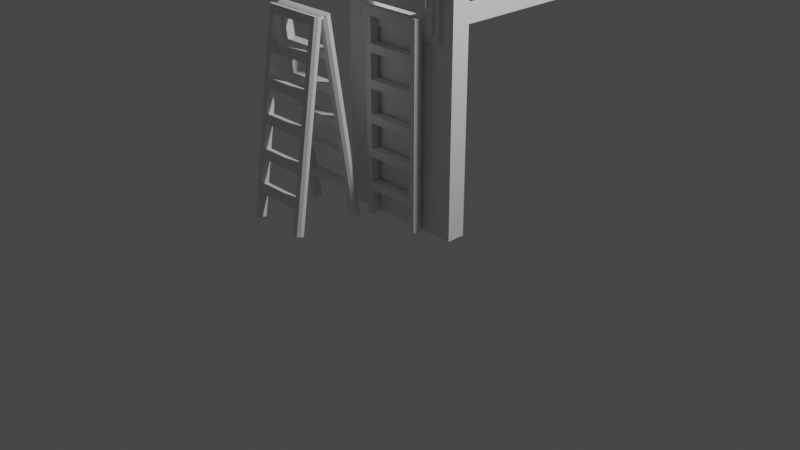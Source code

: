 # Source: entrance_duct.blend  (saved by Blender 3.3.6; exported with 4.5.12 LTS)
import bpy
from mathutils import Matrix  # noqa: F401  (used for matrix-valued properties, if any)

bpy.ops.wm.read_factory_settings(use_empty=True)
scene = bpy.context.scene
scene.name = 'Scene'

# ---- collections
col_collection = bpy.data.collections.new('Collection'); scene.collection.children.link(col_collection)
col_vent_door = bpy.data.collections.new('Vent_Door'); scene.collection.children.link(col_vent_door)

# ---- materials (node trees are filled in below, after node groups)
mat_material = bpy.data.materials.new('Material')
mat_material.alpha_threshold = 0.0
mat_material.use_transparent_shadow = False
mat_material.roughness = 0.5
mat_material.line_color = (0.0, 0.0, 0.0, 1.0)

# ---- material node trees
mat_material.use_nodes = True; mat_material.node_tree.nodes.clear()
_N = mat_material.node_tree.nodes; _L = mat_material.node_tree.links
n0 = _N.new('ShaderNodeOutputMaterial'); n0.name = 'Material Output'; n0.location = (300, 300)
n1 = _N.new('ShaderNodeBsdfPrincipled'); n1.name = 'Principled BSDF'; n1.location = (10, 300)
n1.distribution = 'GGX'
n1.subsurface_method = 'RANDOM_WALK_SKIN'
n1.inputs[3].default_value = 1.45
n1.inputs[27].default_value = (0.0, 0.0, 0.0, 1.0)
n1.inputs[28].default_value = 1.0
_L.new(n1.outputs[0], n0.inputs[0])
n0.is_active_output = True

# ---- world
world_world = bpy.data.worlds.new('World'); scene.world = world_world
world_world.use_nodes = True; world_world.node_tree.nodes.clear()
_N = world_world.node_tree.nodes; _L = world_world.node_tree.links
n0 = _N.new('ShaderNodeOutputWorld'); n0.name = 'World Output'; n0.location = (300, 300)
n1 = _N.new('ShaderNodeBackground'); n1.name = 'Background'; n1.location = (10, 300)
n1.inputs[0].default_value = (0.05088, 0.05088, 0.05088, 1.0)
_L.new(n1.outputs[0], n0.inputs[0])
n0.is_active_output = True
world_world.color = (0.05088, 0.05088, 0.05088)
world_world.use_sun_shadow = False
world_world.sun_shadow_jitter_overblur = 0.0

# ---- cameras
cam_camera = bpy.data.cameras.new('Camera')
cam_camera.clip_end = 100.0
cam_camera.ortho_scale = 7.314

# ---- lights
light_light = bpy.data.lights.new('Light', 'POINT')
light_light.transmission_factor = 0.0
light_light.energy = 1000.0
light_light.shadow_soft_size = 0.1
light_light.shadow_maximum_resolution = 0.006
light_light.use_absolute_resolution = True

# ---- meshes
me_wall_vent_whole = bpy.data.meshes.new('wall_vent_whole')
me_wall_vent_whole.from_pydata([(1.4, 0.2, 2.0), (1.4, 0.2, 2.235e-08), (1.4, 0.0, 2.0), (1.4, 0.0, 2.235e-08), (-5.96e-08, 0.2, 2.0), (-5.96e-08, 0.2, 2.235e-08), (-5.96e-08, 0.0, 2.0), (-5.96e-08, 0.0, 2.235e-08), (1.2, 0.2, 2.235e-08), (1.2, 0.0, 2.0), (1.2, 0.0, 2.235e-08), (1.2, 0.2, 2.0), (0.2, 0.2, 2.235e-08), (0.2, 0.0, 2.0), (0.2, 0.0, 2.235e-08), (0.2, 0.2, 2.0), (0.2, 0.0, 3.0), (-5.96e-08, 0.0, 3.0), (1.4, 0.2, 3.0), (1.4, 0.0, 3.0), (-5.96e-08, 0.2, 3.0), (1.2, 0.2, 3.0), (1.2, 0.0, 3.0), (0.2, 0.2, 3.0)], [], [(4, 6, 17, 20), (14, 13, 6, 7), (7, 6, 4, 5), (8, 1, 3, 10), (1, 0, 2, 3), (8, 11, 0, 1), (12, 15, 11, 8), (12, 8, 10, 14), (3, 2, 9, 10), (9, 2, 19, 22), (5, 12, 14, 7), (5, 4, 15, 12), (10, 9, 13, 14), (11, 15, 13, 9), (23, 20, 17, 16), (18, 21, 22, 19), (2, 0, 18, 19), (13, 15, 23, 16), (15, 4, 20, 23), (0, 11, 21, 18), (11, 9, 22, 21), (6, 13, 16, 17)])
_uv = me_wall_vent_whole.uv_layers.new(name='UVMap')
_uv.uv.foreach_set('vector', [0.625, 0.25, 0.625, 0.0, 0.625, 0.0, 0.625, 0.25, 0.375, 0.9375, 0.625, 0.9375, 0.625, 1.0, 0.375, 1.0, 0.375, 0.0, 0.625, 0.0, 0.625, 0.25, 0.375, 0.25, 0.25, 0.5, 0.375, 0.5, 0.375, 0.75, 0.25, 0.75, 0.375, 0.5, 0.625, 0.5, 0.625, 0.75, 0.375, 0.75, 0.375, 0.375, 0.625, 0.375, 0.625, 0.5, 0.375, 0.5, 0.375, 0.3125, 0.625, 0.3125, 0.625, 0.375, 0.375, 0.375, 0.1875, 0.5, 0.25, 0.5, 0.25, 0.75, 0.1875, 0.75, 0.375, 0.75, 0.625, 0.75, 0.625, 0.875, 0.375, 0.875, 0.625, 0.875, 0.625, 0.75, 0.625, 0.75, 0.625, 0.875, 0.125, 0.5, 0.1875, 0.5, 0.1875, 0.75, 0.125, 0.75, 0.375, 0.25, 0.625, 0.25, 0.625, 0.3125, 0.375, 0.3125, 0.375, 0.875, 0.625, 0.875, 0.625, 0.9375, 0.375, 0.9375, 0.75, 0.5, 0.8125, 0.5, 0.8125, 0.75, 0.75, 0.75, 0.8125, 0.5, 0.875, 0.5, 0.875, 0.75, 0.8125, 0.75, 0.625, 0.5, 0.75, 0.5, 0.75, 0.75, 0.625, 0.75, 0.625, 0.75, 0.625, 0.5, 0.625, 0.5, 0.625, 0.75, 0.8125, 0.75, 0.8125, 0.5, 0.8125, 0.5, 0.8125, 0.75, 0.625, 0.3125, 0.625, 0.25, 0.625, 0.25, 0.625, 0.3125, 0.625, 0.5, 0.625, 0.375, 0.625, 0.375, 0.625, 0.5, 0.75, 0.5, 0.75, 0.75, 0.75, 0.75, 0.75, 0.5, 0.625, 1.0, 0.625, 0.9375, 0.625, 0.9375, 0.625, 1.0])
me_wall_vent_whole.materials.append(mat_material)
me_wall_vent_whole.use_mirror_vertex_groups = False
me_wall_vent_whole.update()
me_cube_001 = bpy.data.meshes.new('Cube.001')
me_cube_001.from_pydata([(-0.3, -0.8228, 0.0009435), (-0.3, -0.764, 0.3966), (-0.3, -0.9217, 0.01565), (-0.3, -0.8629, 0.4113), (0.3, -0.764, 0.3966), (0.3, -0.9217, 0.01565), (0.3, -0.8228, 0.0009435), (0.3, -0.8629, 0.4113), (-0.3, -0.8776, 0.3124), (-0.3, -0.7787, 0.2977), (0.3, -0.8776, 0.3124), (0.3, -0.7787, 0.2977), (-0.3698, -0.9217, 0.01565), (-0.4, -0.8918, 0.0112), (-0.3698, -0.8629, 0.4113), (-0.4, -0.8527, 0.005391), (-0.3698, -0.8228, 0.0009435), (-0.4, -0.7939, 0.401), (0.4, -0.8918, 0.0112), (0.3698, -0.9217, 0.01565), (0.4, -0.833, 0.4069), (0.3698, -0.8228, 0.0009435), (0.4, -0.8527, 0.005391), (-0.4, -0.8477, 0.3079), (-0.3698, -0.8776, 0.3124), (-0.4, -0.8086, 0.3021), (-0.3698, -0.7787, 0.2977), (0.3698, -0.7787, 0.2977), (0.4, -0.8086, 0.3021), (0.4, -0.8477, 0.3079), (0.3698, -0.8776, 0.3124), (-0.3, -0.8041, 0.807), (0.3, -0.7052, 0.7922), (0.3, -0.8041, 0.807), (-0.3, -0.8188, 0.708), (-0.3, -0.7199, 0.6933), (0.3, -0.8188, 0.708), (0.3, -0.7199, 0.6933), (-0.4, -0.833, 0.4069), (-0.3698, -0.8041, 0.807), (-0.3698, -0.764, 0.3966), (-0.3698, -0.7052, 0.7922), (0.3698, -0.8629, 0.4113), (0.3698, -0.8041, 0.807), (0.4, -0.7742, 0.8025), (0.3698, -0.764, 0.3966), (0.4, -0.7939, 0.401), (0.4, -0.7351, 0.7967), (0.3698, -0.7052, 0.7922), (-0.4, -0.7889, 0.7036), (-0.3698, -0.8188, 0.708), (-0.4, -0.7498, 0.6978), (-0.3698, -0.7199, 0.6933), (0.3698, -0.7199, 0.6933), (0.4, -0.7498, 0.6978), (0.4, -0.7889, 0.7036), (0.3698, -0.8188, 0.708), (-0.3, -0.7052, 0.7922), (-0.3, -0.7453, 1.203), (0.3, -0.6463, 1.188), (-0.3, -0.76, 1.104), (-0.3, -0.6611, 1.089), (0.3, -0.76, 1.104), (0.3, -0.6611, 1.089), (-0.4, -0.7742, 0.8025), (-0.4, -0.7153, 1.198), (-0.3698, -0.7453, 1.203), (-0.4, -0.7351, 0.7967), (-0.3698, -0.6463, 1.188), (0.4, -0.6763, 1.192), (0.3698, -0.6463, 1.188), (-0.4, -0.7301, 1.099), (-0.3698, -0.76, 1.104), (-0.4, -0.691, 1.093), (-0.3698, -0.6611, 1.089), (0.3698, -0.6611, 1.089), (0.4, -0.691, 1.093), (0.4, -0.7301, 1.099), (0.3698, -0.76, 1.104), (-0.3, -0.6463, 1.188), (0.3, -0.5875, 1.584), (0.3, -0.7453, 1.203), (-0.3, -0.7011, 1.499), (-0.3, -0.6022, 1.485), (0.3, -0.7011, 1.499), (0.3, -0.6022, 1.485), (-0.4, -0.6565, 1.594), (-0.3698, -0.6864, 1.598), (-0.4, -0.6763, 1.192), (-0.3698, -0.5875, 1.584), (0.4, -0.7153, 1.198), (0.3698, -0.7453, 1.203), (0.4, -0.6565, 1.594), (0.4, -0.6174, 1.588), (-0.4, -0.6712, 1.495), (-0.3698, -0.7011, 1.499), (-0.4, -0.6321, 1.489), (-0.3698, -0.6022, 1.485), (0.3698, -0.6022, 1.485), (0.4, -0.6321, 1.489), (0.4, -0.6712, 1.495), (0.3698, -0.7011, 1.499), (-0.3, -0.5875, 1.584), (-0.3, -0.6864, 1.598), (-0.3, -0.6276, 1.994), (0.3, -0.6864, 1.598), (0.3, -0.6276, 1.994), (-0.3, -0.6423, 1.895), (-0.3, -0.5434, 1.88), (0.3, -0.6423, 1.895), (0.3, -0.5434, 1.88), (-0.4, -0.6174, 1.588), (-0.3698, -0.5287, 1.979), (0.3698, -0.6864, 1.598), (0.3698, -0.6276, 1.994), (0.3698, -0.5875, 1.584), (0.3698, -0.5287, 1.979), (-0.4, -0.6124, 1.891), (-0.3698, -0.6423, 1.895), (-0.4, -0.5733, 1.885), (-0.3698, -0.5434, 1.88), (0.3698, -0.5434, 1.88), (0.4, -0.5733, 1.885), (0.4, -0.6124, 1.891), (0.3698, -0.6423, 1.895), (-0.3, -0.5287, 1.979), (-0.3698, -0.4743, 2.345), (-0.3, -0.5688, 2.39), (0.3698, -0.4743, 2.345), (0.3, -0.5287, 1.979), (0.3, -0.5688, 2.39), (-0.3, -0.5835, 2.291), (-0.3, -0.4846, 2.276), (0.3, -0.5835, 2.291), (0.3, -0.4846, 2.276), (-0.3698, -0.6276, 1.994), (-0.4, -0.5977, 1.989), (-0.4, -0.5389, 2.385), (-0.3698, -0.5688, 2.39), (-0.4, -0.5586, 1.984), (-0.4, -0.4998, 2.379), (0.4, -0.5977, 1.989), (0.3698, -0.5688, 2.39), (0.4, -0.5389, 2.385), (0.4, -0.5586, 1.984), (0.4, -0.4998, 2.379), (-0.4, -0.5536, 2.286), (-0.3698, -0.5835, 2.291), (-0.4, -0.5145, 2.28), (-0.3698, -0.4846, 2.276), (0.3698, -0.4846, 2.276), (0.4, -0.5145, 2.28), (0.4, -0.5536, 2.286), (0.3698, -0.5835, 2.291), (-0.3698, -0.4544, 2.348), (0.3697, -0.4544, 2.348), (-0.3698, -0.4743, 2.345), (0.3697, -0.4743, 2.345), (-0.3698, -0.4863, 2.361), (0.3697, -0.4863, 2.361), (-0.3698, -0.4784, 2.38), (0.3697, -0.4784, 2.38), (-0.3698, -0.4585, 2.382), (0.3697, -0.4585, 2.382), (-0.3698, -0.4465, 2.366), (0.3697, -0.4465, 2.366), (-0.3, -0.1051, 0.001682), (-0.3, -0.1648, 0.3972), (-0.3, -0.006236, 0.01659), (-0.3, -0.06587, 0.4121), (0.3, -0.1648, 0.3972), (0.3, -0.006236, 0.01659), (0.3, -0.1051, 0.001682), (0.3, -0.06587, 0.4121), (-0.3, -0.05096, 0.3132), (-0.3, -0.1498, 0.2983), (0.3, -0.05096, 0.3132), (0.3, -0.1498, 0.2983), (-0.3698, -0.006236, 0.01659), (-0.4, -0.03614, 0.01208), (-0.3698, -0.06587, 0.4121), (-0.4, -0.07521, 0.006192), (-0.3698, -0.1051, 0.001682), (-0.4, -0.1348, 0.4017), (0.4, -0.03614, 0.01208), (0.3698, -0.006236, 0.01659), (0.4, -0.09578, 0.4076), (0.3698, -0.1051, 0.001682), (0.4, -0.07521, 0.006192), (-0.4, -0.08087, 0.3087), (-0.3698, -0.05096, 0.3132), (-0.4, -0.1199, 0.3028), (-0.3698, -0.1498, 0.2983), (0.3698, -0.1498, 0.2983), (0.4, -0.1199, 0.3028), (0.4, -0.08087, 0.3087), (0.3698, -0.05096, 0.3132), (-0.3, -0.1255, 0.8076), (0.3, -0.2244, 0.7927), (0.3, -0.1255, 0.8076), (-0.3, -0.1106, 0.7088), (-0.3, -0.2095, 0.6939), (0.3, -0.1106, 0.7088), (0.3, -0.2095, 0.6939), (-0.4, -0.09578, 0.4076), (-0.3698, -0.1255, 0.8076), (-0.3698, -0.1648, 0.3972), (-0.3698, -0.2244, 0.7927), (0.3698, -0.06587, 0.4121), (0.3698, -0.1255, 0.8076), (0.4, -0.1554, 0.8031), (0.3698, -0.1648, 0.3972), (0.4, -0.1348, 0.4017), (0.4, -0.1945, 0.7972), (0.3698, -0.2244, 0.7927), (-0.4, -0.1405, 0.7043), (-0.3698, -0.1106, 0.7088), (-0.4, -0.1796, 0.6984), (-0.3698, -0.2095, 0.6939), (0.3698, -0.2095, 0.6939), (0.4, -0.1796, 0.6984), (0.4, -0.1405, 0.7043), (0.3698, -0.1106, 0.7088), (-0.3, -0.2244, 0.7927), (-0.3, -0.1852, 1.203), (0.3, -0.284, 1.188), (-0.3, -0.1702, 1.104), (-0.3, -0.2691, 1.089), (0.3, -0.1702, 1.104), (0.3, -0.2691, 1.089), (-0.4, -0.1554, 0.8031), (-0.4, -0.2151, 1.199), (-0.3698, -0.1852, 1.203), (-0.4, -0.1945, 0.7972), (-0.3698, -0.284, 1.188), (0.4, -0.2541, 1.193), (0.3698, -0.284, 1.188), (-0.4, -0.2002, 1.1), (-0.3698, -0.1702, 1.104), (-0.4, -0.2392, 1.094), (-0.3698, -0.2691, 1.089), (0.3698, -0.2691, 1.089), (0.4, -0.2392, 1.094), (0.4, -0.2002, 1.1), (0.3698, -0.1702, 1.104), (-0.3, -0.284, 1.188), (0.3, -0.3437, 1.584), (0.3, -0.1852, 1.203), (-0.3, -0.2299, 1.5), (-0.3, -0.3288, 1.485), (0.3, -0.2299, 1.5), (0.3, -0.3288, 1.485), (-0.4, -0.2747, 1.594), (-0.3698, -0.2448, 1.599), (-0.4, -0.2541, 1.193), (-0.3698, -0.3437, 1.584), (0.4, -0.2151, 1.199), (0.3698, -0.1852, 1.203), (0.4, -0.2747, 1.594), (0.4, -0.3138, 1.588), (-0.4, -0.2598, 1.495), (-0.3698, -0.2299, 1.5), (-0.4, -0.2989, 1.489), (-0.3698, -0.3288, 1.485), (0.3698, -0.3288, 1.485), (0.4, -0.2989, 1.489), (0.4, -0.2598, 1.495), (0.3698, -0.2299, 1.5), (-0.3, -0.3437, 1.584), (-0.3, -0.2448, 1.599), (-0.3, -0.3044, 1.994), (0.3, -0.2448, 1.599), (0.3, -0.3044, 1.994), (-0.3, -0.2895, 1.895), (-0.3, -0.3884, 1.88), (0.3, -0.2895, 1.895), (0.3, -0.3884, 1.88), (-0.4, -0.3138, 1.588), (-0.3698, -0.4033, 1.979), (0.3698, -0.2448, 1.599), (0.3698, -0.3044, 1.994), (0.3698, -0.3437, 1.584), (0.3698, -0.4033, 1.979), (-0.4, -0.3194, 1.891), (-0.3698, -0.2895, 1.895), (-0.4, -0.3585, 1.885), (-0.3698, -0.3884, 1.88), (0.3698, -0.3884, 1.88), (0.4, -0.3585, 1.885), (0.4, -0.3194, 1.891), (0.3698, -0.2895, 1.895), (-0.3, -0.4033, 1.979), (-0.3698, -0.4585, 2.345), (-0.3, -0.3641, 2.39), (0.3698, -0.4585, 2.345), (0.3, -0.4033, 1.979), (0.3, -0.3641, 2.39), (-0.3, -0.3492, 2.291), (-0.3, -0.448, 2.276), (0.3, -0.3492, 2.291), (0.3, -0.448, 2.276), (-0.3698, -0.3044, 1.994), (-0.4, -0.3343, 1.99), (-0.4, -0.394, 2.385), (-0.3698, -0.3641, 2.39), (-0.4, -0.3734, 1.984), (-0.4, -0.433, 2.379), (0.4, -0.3343, 1.99), (0.3698, -0.3641, 2.39), (0.4, -0.394, 2.385), (0.4, -0.3734, 1.984), (0.4, -0.433, 2.379), (-0.4, -0.3791, 2.286), (-0.3698, -0.3492, 2.291), (-0.4, -0.4181, 2.28), (-0.3698, -0.448, 2.276), (0.3698, -0.448, 2.276), (0.4, -0.4181, 2.28), (0.4, -0.3791, 2.286), (0.3698, -0.3492, 2.291)], [], [(1, 40, 17, 38, 14, 3), (6, 11, 27, 21), (23, 38, 17, 25), (46, 45, 4, 7, 42, 20), (16, 26, 9, 0), (4, 1, 3, 7), (2, 8, 24, 12), (10, 7, 3, 8), (22, 28, 29, 18), (28, 46, 20, 29), (30, 42, 7, 10), (11, 10, 8, 9), (9, 1, 4, 11), (10, 11, 6, 5), (26, 40, 1, 9), (0, 9, 8, 2), (8, 3, 14, 24), (19, 30, 10, 5), (11, 4, 45, 27), (24, 14, 38, 23), (26, 16, 15, 25), (28, 22, 21, 27), (30, 19, 18, 29), (12, 24, 23, 13), (40, 26, 25, 17), (46, 28, 27, 45), (42, 30, 29, 20), (13, 23, 25, 15), (57, 41, 67, 64, 39, 31), (4, 37, 53, 45), (49, 64, 67, 51), (47, 48, 32, 33, 43, 44), (40, 52, 35, 1), (32, 57, 31, 33), (3, 34, 50, 14), (36, 33, 31, 34), (46, 54, 55, 20), (54, 47, 44, 55), (56, 43, 33, 36), (37, 36, 34, 35), (35, 57, 32, 37), (36, 37, 4, 7), (52, 41, 57, 35), (1, 35, 34, 3), (34, 31, 39, 50), (42, 56, 36, 7), (37, 32, 48, 53), (50, 39, 64, 49), (52, 40, 17, 51), (54, 46, 45, 53), (56, 42, 20, 55), (14, 50, 49, 38), (41, 52, 51, 67), (47, 54, 53, 48), (43, 56, 55, 44), (38, 49, 51, 17), (79, 68, 88, 65, 66, 58), (32, 63, 75, 48), (71, 65, 88, 73), (69, 70, 59, 81, 91, 90), (41, 74, 61, 57), (59, 79, 58, 81), (31, 60, 72, 39), (62, 81, 58, 60), (47, 76, 77, 44), (76, 69, 90, 77), (78, 91, 81, 62), (63, 62, 60, 61), (61, 79, 59, 63), (62, 63, 32, 33), (74, 68, 79, 61), (57, 61, 60, 31), (60, 58, 66, 72), (43, 78, 62, 33), (63, 59, 70, 75), (72, 66, 65, 71), (74, 41, 67, 73), (76, 47, 48, 75), (78, 43, 44, 77), (39, 72, 71, 64), (68, 74, 73, 88), (69, 76, 75, 70), (91, 78, 77, 90), (64, 71, 73, 67), (102, 89, 111, 86, 87, 103), (59, 85, 98, 70), (94, 86, 111, 96), (93, 115, 80, 105, 113, 92), (68, 97, 83, 79), (80, 102, 103, 105), (58, 82, 95, 66), (84, 105, 103, 82), (69, 99, 100, 90), (99, 93, 92, 100), (101, 113, 105, 84), (85, 84, 82, 83), (83, 102, 80, 85), (84, 85, 59, 81), (97, 89, 102, 83), (79, 83, 82, 58), (82, 103, 87, 95), (91, 101, 84, 81), (85, 80, 115, 98), (95, 87, 86, 94), (97, 68, 88, 96), (99, 69, 70, 98), (101, 91, 90, 100), (66, 95, 94, 65), (89, 97, 96, 111), (93, 99, 98, 115), (113, 101, 100, 92), (65, 94, 96, 88), (125, 112, 139, 136, 135, 104), (80, 110, 121, 115), (117, 136, 139, 119), (144, 116, 129, 106, 114, 141), (89, 120, 108, 102), (129, 125, 104, 106), (103, 107, 118, 87), (109, 106, 104, 107), (93, 122, 123, 92), (122, 144, 141, 123), (124, 114, 106, 109), (110, 109, 107, 108), (108, 125, 129, 110), (109, 110, 80, 105), (120, 112, 125, 108), (102, 108, 107, 103), (107, 104, 135, 118), (113, 124, 109, 105), (110, 129, 116, 121), (118, 135, 136, 117), (120, 89, 111, 119), (122, 93, 115, 121), (124, 113, 92, 123), (87, 118, 117, 86), (112, 120, 119, 139), (144, 122, 121, 116), (114, 124, 123, 141), (86, 117, 119, 111), (129, 134, 150, 116), (146, 137, 140, 148), (145, 130, 142, 143), (112, 149, 132, 125), (128, 126, 140, 145), (104, 131, 147, 135), (133, 130, 127, 131), (144, 151, 152, 141), (151, 145, 143, 152), (153, 142, 130, 133), (134, 133, 131, 132), (132, 126, 128, 134), (133, 134, 129, 106), (149, 126, 132), (125, 132, 131, 104), (131, 127, 138, 147), (114, 153, 133, 106), (134, 128, 150), (147, 138, 137, 146), (149, 112, 139, 148), (151, 144, 116, 150), (153, 114, 141, 152), (135, 147, 146, 136), (126, 149, 148, 140), (145, 151, 150, 128), (142, 153, 152, 143), (136, 146, 148, 139), (145, 140, 127, 130), (140, 137, 138, 127), (154, 155, 157, 156), (156, 157, 159, 158), (158, 159, 161, 160), (160, 161, 163, 162), (157, 155, 165, 163, 161, 159), (162, 163, 165, 164), (164, 165, 155, 154), (154, 156, 158, 160, 162, 164), (167, 169, 180, 204, 183, 206), (172, 187, 193, 177), (189, 191, 183, 204), (212, 211, 170, 173, 208, 186), (182, 166, 175, 192), (170, 173, 169, 167), (168, 178, 190, 174), (176, 174, 169, 173), (188, 184, 195, 194), (194, 195, 186, 212), (196, 176, 173, 208), (177, 175, 174, 176), (175, 177, 170, 167), (176, 171, 172, 177), (192, 175, 167, 206), (166, 168, 174, 175), (174, 190, 180, 169), (185, 171, 176, 196), (177, 193, 211, 170), (190, 189, 204, 180), (192, 191, 181, 182), (194, 193, 187, 188), (196, 195, 184, 185), (178, 179, 189, 190), (206, 183, 191, 192), (212, 211, 193, 194), (208, 186, 195, 196), (179, 181, 191, 189), (223, 207, 233, 230, 205, 197), (170, 211, 219, 203), (215, 217, 233, 230), (213, 214, 198, 199, 209, 210), (206, 167, 201, 218), (198, 199, 197, 223), (169, 180, 216, 200), (202, 200, 197, 199), (212, 186, 221, 220), (220, 221, 210, 213), (222, 202, 199, 209), (203, 201, 200, 202), (201, 203, 198, 223), (202, 173, 170, 203), (218, 201, 223, 207), (167, 169, 200, 201), (200, 216, 205, 197), (208, 173, 202, 222), (203, 219, 214, 198), (216, 215, 230, 205), (218, 217, 183, 206), (220, 219, 211, 212), (222, 221, 186, 208), (180, 204, 215, 216), (207, 233, 217, 218), (213, 214, 219, 220), (209, 210, 221, 222), (204, 183, 217, 215), (245, 234, 254, 231, 232, 224), (198, 214, 241, 229), (237, 239, 254, 231), (235, 236, 225, 247, 257, 256), (207, 223, 227, 240), (225, 247, 224, 245), (197, 205, 238, 226), (228, 226, 224, 247), (213, 210, 243, 242), (242, 243, 256, 235), (244, 228, 247, 257), (229, 227, 226, 228), (227, 229, 225, 245), (228, 199, 198, 229), (240, 227, 245, 234), (223, 197, 226, 227), (226, 238, 232, 224), (209, 199, 228, 244), (229, 241, 236, 225), (238, 237, 231, 232), (240, 239, 233, 207), (242, 241, 214, 213), (244, 243, 210, 209), (205, 230, 237, 238), (234, 254, 239, 240), (235, 236, 241, 242), (257, 256, 243, 244), (230, 233, 239, 237), (268, 269, 253, 252, 277, 255), (225, 236, 264, 251), (260, 262, 277, 252), (259, 258, 279, 271, 246, 281), (234, 245, 249, 263), (246, 271, 269, 268), (224, 232, 261, 248), (250, 248, 269, 271), (235, 256, 266, 265), (265, 266, 258, 259), (267, 250, 271, 279), (251, 249, 248, 250), (249, 251, 246, 268), (250, 247, 225, 251), (263, 249, 268, 255), (245, 224, 248, 249), (248, 261, 253, 269), (257, 247, 250, 267), (251, 264, 281, 246), (261, 260, 252, 253), (263, 262, 254, 234), (265, 264, 236, 235), (267, 266, 256, 257), (232, 231, 260, 261), (255, 277, 262, 263), (259, 281, 264, 265), (279, 258, 266, 267), (231, 254, 262, 260), (291, 278, 305, 302, 301, 270), (246, 281, 287, 276), (283, 285, 305, 302), (310, 307, 280, 272, 295, 282), (255, 268, 274, 286), (295, 272, 270, 291), (269, 253, 284, 273), (275, 273, 270, 272), (259, 258, 289, 288), (288, 289, 307, 310), (290, 275, 272, 280), (276, 274, 273, 275), (274, 276, 295, 291), (275, 271, 246, 276), (286, 274, 291, 278), (268, 269, 273, 274), (273, 284, 301, 270), (279, 271, 275, 290), (276, 287, 282, 295), (284, 283, 302, 301), (286, 285, 277, 255), (288, 287, 281, 259), (290, 289, 258, 279), (253, 252, 283, 284), (278, 305, 285, 286), (310, 282, 287, 288), (280, 307, 289, 290), (252, 277, 285, 283), (295, 282, 316, 300), (312, 314, 306, 303), (311, 309, 308, 296), (278, 291, 298, 315), (294, 311, 306, 292), (270, 301, 313, 297), (299, 297, 293, 296), (310, 307, 318, 317), (317, 318, 309, 311), (319, 299, 296, 308), (300, 298, 297, 299), (298, 300, 294, 292), (299, 272, 295, 300), (315, 298, 292), (291, 270, 297, 298), (297, 313, 304, 293), (280, 272, 299, 319), (300, 316, 294), (313, 312, 303, 304), (315, 314, 305, 278), (317, 316, 282, 310), (319, 318, 307, 280), (301, 302, 312, 313), (292, 306, 314, 315), (311, 294, 316, 317), (308, 309, 318, 319), (302, 305, 314, 312), (311, 296, 293, 306), (306, 293, 304, 303)])
_uv = me_cube_001.uv_layers.new(name='UVMap')
_uv.uv.foreach_set('vector', [0.75, 0.5, 0.8372, 0.5, 0.875, 0.5756, 0.875, 0.6744, 0.8372, 0.75, 0.75, 0.75, 0.375, 0.4375, 0.5, 0.4375, 0.5, 0.4811, 0.375, 0.4811, 0.5, 0.07562, 0.625, 0.07562, 0.625, 0.1744, 0.5, 0.1744, 0.625, 0.5756, 0.6439, 0.5, 0.6875, 0.5, 0.6875, 0.75, 0.6439, 0.75, 0.625, 0.6744, 0.375, 0.2878, 0.5, 0.2878, 0.5, 0.375, 0.375, 0.375, 0.6875, 0.5, 0.75, 0.5, 0.75, 0.75, 0.6875, 0.75, 0.375, 0.875, 0.5, 0.875, 0.5, 0.9622, 0.375, 0.9622, 0.5, 0.8125, 0.625, 0.8125, 0.625, 0.875, 0.5, 0.875, 0.375, 0.5756, 0.5, 0.5756, 0.5, 0.6744, 0.375, 0.6744, 0.5, 0.5756, 0.625, 0.5756, 0.625, 0.6744, 0.5, 0.6744, 0.5, 0.7689, 0.625, 0.7689, 0.625, 0.8125, 0.5, 0.8125, 0.5, 0.4375, 0.5, 0.8125, 0.5, 0.875, 0.5, 0.375, 0.5, 0.375, 0.625, 0.375, 0.625, 0.4375, 0.5, 0.4375, 0.5, 0.8125, 0.5, 0.4375, 0.3125, 0.5, 0.375, 0.8125, 0.5, 0.2878, 0.625, 0.2878, 0.625, 0.375, 0.5, 0.375, 0.375, 0.375, 0.5, 0.375, 0.5, 0.875, 0.375, 0.875, 0.5, 0.875, 0.625, 0.875, 0.625, 0.9622, 0.5, 0.9622, 0.375, 0.7689, 0.5, 0.7689, 0.5, 0.8125, 0.375, 0.8125, 0.5, 0.4375, 0.625, 0.4375, 0.625, 0.4811, 0.5, 0.4811, 0.5, 0.0, 0.625, 0.0, 0.625, 0.07562, 0.5, 0.07562, 0.5, 0.2878, 0.375, 0.2878, 0.375, 0.1744, 0.5, 0.1744, 0.5, 0.5756, 0.375, 0.5756, 0.375, 0.4811, 0.5, 0.4811, 0.5, 0.7689, 0.375, 0.7689, 0.375, 0.6744, 0.5, 0.6744, 0.375, 0.0, 0.5, 0.0, 0.5, 0.07562, 0.375, 0.07562, 0.625, 0.2878, 0.5, 0.2878, 0.5, 0.1744, 0.625, 0.1744, 0.625, 0.5756, 0.5, 0.5756, 0.5, 0.4811, 0.625, 0.4811, 0.625, 0.7689, 0.5, 0.7689, 0.5, 0.6744, 0.625, 0.6744, 0.375, 0.07562, 0.5, 0.07562, 0.5, 0.1744, 0.375, 0.1744, 0.75, 0.5, 0.8372, 0.5, 0.875, 0.5756, 0.875, 0.6744, 0.8372, 0.75, 0.75, 0.75, 0.375, 0.4375, 0.5, 0.4375, 0.5, 0.4811, 0.375, 0.4811, 0.5, 0.07562, 0.625, 0.07562, 0.625, 0.1744, 0.5, 0.1744, 0.625, 0.5756, 0.6439, 0.5, 0.6875, 0.5, 0.6875, 0.75, 0.6439, 0.75, 0.625, 0.6744, 0.375, 0.2878, 0.5, 0.2878, 0.5, 0.375, 0.375, 0.375, 0.6875, 0.5, 0.75, 0.5, 0.75, 0.75, 0.6875, 0.75, 0.375, 0.875, 0.5, 0.875, 0.5, 0.9622, 0.375, 0.9622, 0.5, 0.8125, 0.625, 0.8125, 0.625, 0.875, 0.5, 0.875, 0.375, 0.5756, 0.5, 0.5756, 0.5, 0.6744, 0.375, 0.6744, 0.5, 0.5756, 0.625, 0.5756, 0.625, 0.6744, 0.5, 0.6744, 0.5, 0.7689, 0.625, 0.7689, 0.625, 0.8125, 0.5, 0.8125, 0.5, 0.4375, 0.5, 0.8125, 0.5, 0.875, 0.5, 0.375, 0.5, 0.375, 0.625, 0.375, 0.625, 0.4375, 0.5, 0.4375, 0.5, 0.8125, 0.5, 0.4375, 0.3125, 0.5, 0.375, 0.8125, 0.5, 0.2878, 0.625, 0.2878, 0.625, 0.375, 0.5, 0.375, 0.375, 0.375, 0.5, 0.375, 0.5, 0.875, 0.375, 0.875, 0.5, 0.875, 0.625, 0.875, 0.625, 0.9622, 0.5, 0.9622, 0.375, 0.7689, 0.5, 0.7689, 0.5, 0.8125, 0.375, 0.8125, 0.5, 0.4375, 0.625, 0.4375, 0.625, 0.4811, 0.5, 0.4811, 0.5, 0.0, 0.625, 0.0, 0.625, 0.07562, 0.5, 0.07562, 0.5, 0.2878, 0.375, 0.2878, 0.375, 0.1744, 0.5, 0.1744, 0.5, 0.5756, 0.375, 0.5756, 0.375, 0.4811, 0.5, 0.4811, 0.5, 0.7689, 0.375, 0.7689, 0.375, 0.6744, 0.5, 0.6744, 0.375, 0.0, 0.5, 0.0, 0.5, 0.07562, 0.375, 0.07562, 0.625, 0.2878, 0.5, 0.2878, 0.5, 0.1744, 0.625, 0.1744, 0.625, 0.5756, 0.5, 0.5756, 0.5, 0.4811, 0.625, 0.4811, 0.625, 0.7689, 0.5, 0.7689, 0.5, 0.6744, 0.625, 0.6744, 0.375, 0.07562, 0.5, 0.07562, 0.5, 0.1744, 0.375, 0.1744, 0.75, 0.5, 0.8372, 0.5, 0.875, 0.5756, 0.875, 0.6744, 0.8372, 0.75, 0.75, 0.75, 0.375, 0.4375, 0.5, 0.4375, 0.5, 0.4811, 0.375, 0.4811, 0.5, 0.07562, 0.625, 0.07562, 0.625, 0.1744, 0.5, 0.1744, 0.625, 0.5756, 0.6439, 0.5, 0.6875, 0.5, 0.6875, 0.75, 0.6439, 0.75, 0.625, 0.6744, 0.375, 0.2878, 0.5, 0.2878, 0.5, 0.375, 0.375, 0.375, 0.6875, 0.5, 0.75, 0.5, 0.75, 0.75, 0.6875, 0.75, 0.375, 0.875, 0.5, 0.875, 0.5, 0.9622, 0.375, 0.9622, 0.5, 0.8125, 0.625, 0.8125, 0.625, 0.875, 0.5, 0.875, 0.375, 0.5756, 0.5, 0.5756, 0.5, 0.6744, 0.375, 0.6744, 0.5, 0.5756, 0.625, 0.5756, 0.625, 0.6744, 0.5, 0.6744, 0.5, 0.7689, 0.625, 0.7689, 0.625, 0.8125, 0.5, 0.8125, 0.5, 0.4375, 0.5, 0.8125, 0.5, 0.875, 0.5, 0.375, 0.5, 0.375, 0.625, 0.375, 0.625, 0.4375, 0.5, 0.4375, 0.5, 0.8125, 0.5, 0.4375, 0.3125, 0.5, 0.375, 0.8125, 0.5, 0.2878, 0.625, 0.2878, 0.625, 0.375, 0.5, 0.375, 0.375, 0.375, 0.5, 0.375, 0.5, 0.875, 0.375, 0.875, 0.5, 0.875, 0.625, 0.875, 0.625, 0.9622, 0.5, 0.9622, 0.375, 0.7689, 0.5, 0.7689, 0.5, 0.8125, 0.375, 0.8125, 0.5, 0.4375, 0.625, 0.4375, 0.625, 0.4811, 0.5, 0.4811, 0.5, 0.0, 0.625, 0.0, 0.625, 0.07562, 0.5, 0.07562, 0.5, 0.2878, 0.375, 0.2878, 0.375, 0.1744, 0.5, 0.1744, 0.5, 0.5756, 0.375, 0.5756, 0.375, 0.4811, 0.5, 0.4811, 0.5, 0.7689, 0.375, 0.7689, 0.375, 0.6744, 0.5, 0.6744, 0.375, 0.0, 0.5, 0.0, 0.5, 0.07562, 0.375, 0.07562, 0.625, 0.2878, 0.5, 0.2878, 0.5, 0.1744, 0.625, 0.1744, 0.625, 0.5756, 0.5, 0.5756, 0.5, 0.4811, 0.625, 0.4811, 0.625, 0.7689, 0.5, 0.7689, 0.5, 0.6744, 0.625, 0.6744, 0.375, 0.07562, 0.5, 0.07562, 0.5, 0.1744, 0.375, 0.1744, 0.75, 0.5, 0.8372, 0.5, 0.875, 0.5756, 0.875, 0.6744, 0.8372, 0.75, 0.75, 0.75, 0.375, 0.4375, 0.5, 0.4375, 0.5, 0.4811, 0.375, 0.4811, 0.5, 0.07562, 0.625, 0.07562, 0.625, 0.1744, 0.5, 0.1744, 0.625, 0.5756, 0.6439, 0.5, 0.6875, 0.5, 0.6875, 0.75, 0.6439, 0.75, 0.625, 0.6744, 0.375, 0.2878, 0.5, 0.2878, 0.5, 0.375, 0.375, 0.375, 0.6875, 0.5, 0.75, 0.5, 0.75, 0.75, 0.6875, 0.75, 0.375, 0.875, 0.5, 0.875, 0.5, 0.9622, 0.375, 0.9622, 0.5, 0.8125, 0.625, 0.8125, 0.625, 0.875, 0.5, 0.875, 0.375, 0.5756, 0.5, 0.5756, 0.5, 0.6744, 0.375, 0.6744, 0.5, 0.5756, 0.625, 0.5756, 0.625, 0.6744, 0.5, 0.6744, 0.5, 0.7689, 0.625, 0.7689, 0.625, 0.8125, 0.5, 0.8125, 0.5, 0.4375, 0.5, 0.8125, 0.5, 0.875, 0.5, 0.375, 0.5, 0.375, 0.625, 0.375, 0.625, 0.4375, 0.5, 0.4375, 0.5, 0.8125, 0.5, 0.4375, 0.3125, 0.5, 0.375, 0.8125, 0.5, 0.2878, 0.625, 0.2878, 0.625, 0.375, 0.5, 0.375, 0.375, 0.375, 0.5, 0.375, 0.5, 0.875, 0.375, 0.875, 0.5, 0.875, 0.625, 0.875, 0.625, 0.9622, 0.5, 0.9622, 0.375, 0.7689, 0.5, 0.7689, 0.5, 0.8125, 0.375, 0.8125, 0.5, 0.4375, 0.625, 0.4375, 0.625, 0.4811, 0.5, 0.4811, 0.5, 0.0, 0.625, 0.0, 0.625, 0.07562, 0.5, 0.07562, 0.5, 0.2878, 0.375, 0.2878, 0.375, 0.1744, 0.5, 0.1744, 0.5, 0.5756, 0.375, 0.5756, 0.375, 0.4811, 0.5, 0.4811, 0.5, 0.7689, 0.375, 0.7689, 0.375, 0.6744, 0.5, 0.6744, 0.375, 0.0, 0.5, 0.0, 0.5, 0.07562, 0.375, 0.07562, 0.625, 0.2878, 0.5, 0.2878, 0.5, 0.1744, 0.625, 0.1744, 0.625, 0.5756, 0.5, 0.5756, 0.5, 0.4811, 0.625, 0.4811, 0.625, 0.7689, 0.5, 0.7689, 0.5, 0.6744, 0.625, 0.6744, 0.375, 0.07562, 0.5, 0.07562, 0.5, 0.1744, 0.375, 0.1744, 0.75, 0.5, 0.8372, 0.5, 0.875, 0.5756, 0.875, 0.6744, 0.8372, 0.75, 0.75, 0.75, 0.375, 0.4375, 0.5, 0.4375, 0.5, 0.4811, 0.375, 0.4811, 0.5, 0.07562, 0.625, 0.07562, 0.625, 0.1744, 0.5, 0.1744, 0.625, 0.5756, 0.6439, 0.5, 0.6875, 0.5, 0.6875, 0.75, 0.6439, 0.75, 0.625, 0.6744, 0.375, 0.2878, 0.5, 0.2878, 0.5, 0.375, 0.375, 0.375, 0.6875, 0.5, 0.75, 0.5, 0.75, 0.75, 0.6875, 0.75, 0.375, 0.875, 0.5, 0.875, 0.5, 0.9622, 0.375, 0.9622, 0.5, 0.8125, 0.625, 0.8125, 0.625, 0.875, 0.5, 0.875, 0.375, 0.5756, 0.5, 0.5756, 0.5, 0.6744, 0.375, 0.6744, 0.5, 0.5756, 0.625, 0.5756, 0.625, 0.6744, 0.5, 0.6744, 0.5, 0.7689, 0.625, 0.7689, 0.625, 0.8125, 0.5, 0.8125, 0.5, 0.4375, 0.5, 0.8125, 0.5, 0.875, 0.5, 0.375, 0.5, 0.375, 0.625, 0.375, 0.625, 0.4375, 0.5, 0.4375, 0.5, 0.8125, 0.5, 0.4375, 0.3125, 0.5, 0.375, 0.8125, 0.5, 0.2878, 0.625, 0.2878, 0.625, 0.375, 0.5, 0.375, 0.375, 0.375, 0.5, 0.375, 0.5, 0.875, 0.375, 0.875, 0.5, 0.875, 0.625, 0.875, 0.625, 0.9622, 0.5, 0.9622, 0.375, 0.7689, 0.5, 0.7689, 0.5, 0.8125, 0.375, 0.8125, 0.5, 0.4375, 0.625, 0.4375, 0.625, 0.4811, 0.5, 0.4811, 0.5, 0.0, 0.625, 0.0, 0.625, 0.07562, 0.5, 0.07562, 0.5, 0.2878, 0.375, 0.2878, 0.375, 0.1744, 0.5, 0.1744, 0.5, 0.5756, 0.375, 0.5756, 0.375, 0.4811, 0.5, 0.4811, 0.5, 0.7689, 0.375, 0.7689, 0.375, 0.6744, 0.5, 0.6744, 0.375, 0.0, 0.5, 0.0, 0.5, 0.07562, 0.375, 0.07562, 0.625, 0.2878, 0.5, 0.2878, 0.5, 0.1744, 0.625, 0.1744, 0.625, 0.5756, 0.5, 0.5756, 0.5, 0.4811, 0.625, 0.4811, 0.625, 0.7689, 0.5, 0.7689, 0.5, 0.6744, 0.625, 0.6744, 0.375, 0.07562, 0.5, 0.07562, 0.5, 0.1744, 0.375, 0.1744, 0.375, 0.4375, 0.5, 0.4375, 0.5, 0.4811, 0.375, 0.4811, 0.5, 0.07562, 0.625, 0.07562, 0.625, 0.1744, 0.5, 0.1744, 0.6875, 0.5756, 0.6875, 0.75, 0.6439, 0.75, 0.625, 0.6744, 0.375, 0.2878, 0.5, 0.2878, 0.5, 0.375, 0.375, 0.375, 0.6875, 0.5, 0.75, 0.5, 0.75, 0.5756, 0.6875, 0.5756, 0.375, 0.875, 0.5, 0.875, 0.5, 0.9622, 0.375, 0.9622, 0.5, 0.8125, 0.625, 0.8125, 0.625, 0.875, 0.5, 0.875, 0.375, 0.5756, 0.5, 0.5756, 0.5, 0.6744, 0.375, 0.6744, 0.5, 0.5756, 0.625, 0.5756, 0.625, 0.6744, 0.5, 0.6744, 0.5, 0.7689, 0.625, 0.7689, 0.625, 0.8125, 0.5, 0.8125, 0.5, 0.4375, 0.5, 0.8125, 0.5, 0.875, 0.5, 0.375, 0.5, 0.375, 0.625, 0.375, 0.625, 0.4375, 0.5, 0.4375, 0.5, 0.8125, 0.5, 0.4375, 0.3125, 0.5, 0.375, 0.8125, 0.5, 0.2878, 0.625, 0.375, 0.5, 0.375, 0.375, 0.375, 0.5, 0.375, 0.5, 0.875, 0.375, 0.875, 0.5, 0.875, 0.625, 0.875, 0.625, 0.9622, 0.5, 0.9622, 0.375, 0.7689, 0.5, 0.7689, 0.5, 0.8125, 0.375, 0.8125, 0.5, 0.4375, 0.625, 0.4811, 0.5, 0.4811, 0.5, 0.0, 0.625, 0.0, 0.625, 0.07562, 0.5, 0.07562, 0.5, 0.2878, 0.375, 0.2878, 0.375, 0.1744, 0.5, 0.1744, 0.5, 0.5756, 0.375, 0.5756, 0.375, 0.4811, 0.5, 0.4811, 0.5, 0.7689, 0.375, 0.7689, 0.375, 0.6744, 0.5, 0.6744, 0.375, 0.0, 0.5, 0.0, 0.5, 0.07562, 0.375, 0.07562, 0.625, 0.2878, 0.5, 0.2878, 0.5, 0.1744, 0.625, 0.1744, 0.625, 0.5756, 0.5, 0.5756, 0.5, 0.4811, 0.625, 0.4811, 0.625, 0.7689, 0.5, 0.7689, 0.5, 0.6744, 0.625, 0.6744, 0.375, 0.07562, 0.5, 0.07562, 0.5, 0.1744, 0.375, 0.1744, 0.6875, 0.5756, 0.75, 0.5756, 0.75, 0.75, 0.6875, 0.75, 0.875, 0.5756, 0.875, 0.6744, 0.8372, 0.75, 0.75, 0.75, 1.0, 0.5, 1.0, 1.0, 0.8333, 1.0, 0.8333, 0.5, 0.8333, 0.5, 0.8333, 1.0, 0.6667, 1.0, 0.6667, 0.5, 0.6667, 0.5, 0.6667, 1.0, 0.5, 1.0, 0.5, 0.5, 0.5, 0.5, 0.5, 1.0, 0.3333, 1.0, 0.3333, 0.5, 0.4578, 0.37, 0.25, 0.49, 0.04215, 0.37, 0.04215, 0.13, 0.25, 0.01, 0.4578, 0.13, 0.3333, 0.5, 0.3333, 1.0, 0.1667, 1.0, 0.1667, 0.5, 0.1667, 0.5, 0.1667, 1.0, -8.941e-08, 1.0, -8.941e-08, 0.5, 0.75, 0.49, 0.9578, 0.37, 0.9578, 0.13, 0.75, 0.01, 0.5422, 0.13, 0.5422, 0.37, 0.75, 0.5, 0.75, 0.75, 0.8372, 0.75, 0.875, 0.6744, 0.875, 0.5756, 0.8372, 0.5, 0.375, 0.4375, 0.375, 0.4811, 0.5, 0.4811, 0.5, 0.4375, 0.5, 0.07562, 0.5, 0.1744, 0.625, 0.1744, 0.625, 0.07562, 0.625, 0.5756, 0.6439, 0.5, 0.6875, 0.5, 0.6875, 0.75, 0.6439, 0.75, 0.625, 0.6744, 0.375, 0.2878, 0.375, 0.375, 0.5, 0.375, 0.5, 0.2878, 0.6875, 0.5, 0.6875, 0.75, 0.75, 0.75, 0.75, 0.5, 0.375, 0.875, 0.375, 0.9622, 0.5, 0.9622, 0.5, 0.875, 0.5, 0.8125, 0.5, 0.875, 0.625, 0.875, 0.625, 0.8125, 0.375, 0.5756, 0.375, 0.6744, 0.5, 0.6744, 0.5, 0.5756, 0.5, 0.5756, 0.5, 0.6744, 0.625, 0.6744, 0.625, 0.5756, 0.5, 0.7689, 0.5, 0.8125, 0.625, 0.8125, 0.625, 0.7689, 0.5, 0.4375, 0.5, 0.375, 0.5, 0.875, 0.5, 0.8125, 0.5, 0.375, 0.5, 0.4375, 0.625, 0.4375, 0.625, 0.375, 0.5, 0.8125, 0.375, 0.8125, 0.3125, 0.5, 0.5, 0.4375, 0.5, 0.2878, 0.5, 0.375, 0.625, 0.375, 0.625, 0.2878, 0.375, 0.375, 0.375, 0.875, 0.5, 0.875, 0.5, 0.375, 0.5, 0.875, 0.5, 0.9622, 0.625, 0.9622, 0.625, 0.875, 0.375, 0.7689, 0.375, 0.8125, 0.5, 0.8125, 0.5, 0.7689, 0.5, 0.4375, 0.5, 0.4811, 0.625, 0.4811, 0.625, 0.4375, 0.5, 0.0, 0.5, 0.07562, 0.625, 0.07562, 0.625, 0.0, 0.5, 0.2878, 0.5, 0.1744, 0.375, 0.1744, 0.375, 0.2878, 0.5, 0.5756, 0.5, 0.4811, 0.375, 0.4811, 0.375, 0.5756, 0.5, 0.7689, 0.5, 0.6744, 0.375, 0.6744, 0.375, 0.7689, 0.375, 0.0, 0.375, 0.07562, 0.5, 0.07562, 0.5, 0.0, 0.625, 0.2878, 0.625, 0.1744, 0.5, 0.1744, 0.5, 0.2878, 0.625, 0.5756, 0.625, 0.4811, 0.5, 0.4811, 0.5, 0.5756, 0.625, 0.7689, 0.625, 0.6744, 0.5, 0.6744, 0.5, 0.7689, 0.375, 0.07562, 0.375, 0.1744, 0.5, 0.1744, 0.5, 0.07562, 0.75, 0.5, 0.8372, 0.5, 0.875, 0.5756, 0.875, 0.6744, 0.8372, 0.75, 0.75, 0.75, 0.375, 0.4375, 0.375, 0.4811, 0.5, 0.4811, 0.5, 0.4375, 0.5, 0.07562, 0.5, 0.1744, 0.625, 0.1744, 0.625, 0.07562, 0.625, 0.5756, 0.6439, 0.5, 0.6875, 0.5, 0.6875, 0.75, 0.6439, 0.75, 0.625, 0.6744, 0.375, 0.2878, 0.375, 0.375, 0.5, 0.375, 0.5, 0.2878, 0.6875, 0.5, 0.6875, 0.75, 0.75, 0.75, 0.75, 0.5, 0.375, 0.875, 0.375, 0.9622, 0.5, 0.9622, 0.5, 0.875, 0.5, 0.8125, 0.5, 0.875, 0.625, 0.875, 0.625, 0.8125, 0.375, 0.5756, 0.375, 0.6744, 0.5, 0.6744, 0.5, 0.5756, 0.5, 0.5756, 0.5, 0.6744, 0.625, 0.6744, 0.625, 0.5756, 0.5, 0.7689, 0.5, 0.8125, 0.625, 0.8125, 0.625, 0.7689, 0.5, 0.4375, 0.5, 0.375, 0.5, 0.875, 0.5, 0.8125, 0.5, 0.375, 0.5, 0.4375, 0.625, 0.4375, 0.625, 0.375, 0.5, 0.8125, 0.375, 0.8125, 0.3125, 0.5, 0.5, 0.4375, 0.5, 0.2878, 0.5, 0.375, 0.625, 0.375, 0.625, 0.2878, 0.375, 0.375, 0.375, 0.875, 0.5, 0.875, 0.5, 0.375, 0.5, 0.875, 0.5, 0.9622, 0.625, 0.9622, 0.625, 0.875, 0.375, 0.7689, 0.375, 0.8125, 0.5, 0.8125, 0.5, 0.7689, 0.5, 0.4375, 0.5, 0.4811, 0.625, 0.4811, 0.625, 0.4375, 0.5, 0.0, 0.5, 0.07562, 0.625, 0.07562, 0.625, 0.0, 0.5, 0.2878, 0.5, 0.1744, 0.375, 0.1744, 0.375, 0.2878, 0.5, 0.5756, 0.5, 0.4811, 0.375, 0.4811, 0.375, 0.5756, 0.5, 0.7689, 0.5, 0.6744, 0.375, 0.6744, 0.375, 0.7689, 0.375, 0.0, 0.375, 0.07562, 0.5, 0.07562, 0.5, 0.0, 0.625, 0.2878, 0.625, 0.1744, 0.5, 0.1744, 0.5, 0.2878, 0.625, 0.5756, 0.625, 0.4811, 0.5, 0.4811, 0.5, 0.5756, 0.625, 0.7689, 0.625, 0.6744, 0.5, 0.6744, 0.5, 0.7689, 0.375, 0.07562, 0.375, 0.1744, 0.5, 0.1744, 0.5, 0.07562, 0.75, 0.5, 0.8372, 0.5, 0.875, 0.5756, 0.875, 0.6744, 0.8372, 0.75, 0.75, 0.75, 0.375, 0.4375, 0.375, 0.4811, 0.5, 0.4811, 0.5, 0.4375, 0.5, 0.07562, 0.5, 0.1744, 0.625, 0.1744, 0.625, 0.07562, 0.625, 0.5756, 0.6439, 0.5, 0.6875, 0.5, 0.6875, 0.75, 0.6439, 0.75, 0.625, 0.6744, 0.375, 0.2878, 0.375, 0.375, 0.5, 0.375, 0.5, 0.2878, 0.6875, 0.5, 0.6875, 0.75, 0.75, 0.75, 0.75, 0.5, 0.375, 0.875, 0.375, 0.9622, 0.5, 0.9622, 0.5, 0.875, 0.5, 0.8125, 0.5, 0.875, 0.625, 0.875, 0.625, 0.8125, 0.375, 0.5756, 0.375, 0.6744, 0.5, 0.6744, 0.5, 0.5756, 0.5, 0.5756, 0.5, 0.6744, 0.625, 0.6744, 0.625, 0.5756, 0.5, 0.7689, 0.5, 0.8125, 0.625, 0.8125, 0.625, 0.7689, 0.5, 0.4375, 0.5, 0.375, 0.5, 0.875, 0.5, 0.8125, 0.5, 0.375, 0.5, 0.4375, 0.625, 0.4375, 0.625, 0.375, 0.5, 0.8125, 0.375, 0.8125, 0.3125, 0.5, 0.5, 0.4375, 0.5, 0.2878, 0.5, 0.375, 0.625, 0.375, 0.625, 0.2878, 0.375, 0.375, 0.375, 0.875, 0.5, 0.875, 0.5, 0.375, 0.5, 0.875, 0.5, 0.9622, 0.625, 0.9622, 0.625, 0.875, 0.375, 0.7689, 0.375, 0.8125, 0.5, 0.8125, 0.5, 0.7689, 0.5, 0.4375, 0.5, 0.4811, 0.625, 0.4811, 0.625, 0.4375, 0.5, 0.0, 0.5, 0.07562, 0.625, 0.07562, 0.625, 0.0, 0.5, 0.2878, 0.5, 0.1744, 0.375, 0.1744, 0.375, 0.2878, 0.5, 0.5756, 0.5, 0.4811, 0.375, 0.4811, 0.375, 0.5756, 0.5, 0.7689, 0.5, 0.6744, 0.375, 0.6744, 0.375, 0.7689, 0.375, 0.0, 0.375, 0.07562, 0.5, 0.07562, 0.5, 0.0, 0.625, 0.2878, 0.625, 0.1744, 0.5, 0.1744, 0.5, 0.2878, 0.625, 0.5756, 0.625, 0.4811, 0.5, 0.4811, 0.5, 0.5756, 0.625, 0.7689, 0.625, 0.6744, 0.5, 0.6744, 0.5, 0.7689, 0.375, 0.07562, 0.375, 0.1744, 0.5, 0.1744, 0.5, 0.07562, 0.75, 0.5, 0.75, 0.75, 0.8372, 0.75, 0.875, 0.6744, 0.875, 0.5756, 0.8372, 0.5, 0.375, 0.4375, 0.375, 0.4811, 0.5, 0.4811, 0.5, 0.4375, 0.5, 0.07562, 0.5, 0.1744, 0.625, 0.1744, 0.625, 0.07562, 0.625, 0.5756, 0.625, 0.6744, 0.6439, 0.75, 0.6875, 0.75, 0.6875, 0.5, 0.6439, 0.5, 0.375, 0.2878, 0.375, 0.375, 0.5, 0.375, 0.5, 0.2878, 0.6875, 0.5, 0.6875, 0.75, 0.75, 0.75, 0.75, 0.5, 0.375, 0.875, 0.375, 0.9622, 0.5, 0.9622, 0.5, 0.875, 0.5, 0.8125, 0.5, 0.875, 0.625, 0.875, 0.625, 0.8125, 0.375, 0.5756, 0.375, 0.6744, 0.5, 0.6744, 0.5, 0.5756, 0.5, 0.5756, 0.5, 0.6744, 0.625, 0.6744, 0.625, 0.5756, 0.5, 0.7689, 0.5, 0.8125, 0.625, 0.8125, 0.625, 0.7689, 0.5, 0.4375, 0.5, 0.375, 0.5, 0.875, 0.5, 0.8125, 0.5, 0.375, 0.5, 0.4375, 0.625, 0.4375, 0.625, 0.375, 0.5, 0.8125, 0.375, 0.8125, 0.3125, 0.5, 0.5, 0.4375, 0.5, 0.2878, 0.5, 0.375, 0.625, 0.375, 0.625, 0.2878, 0.375, 0.375, 0.375, 0.875, 0.5, 0.875, 0.5, 0.375, 0.5, 0.875, 0.5, 0.9622, 0.625, 0.9622, 0.625, 0.875, 0.375, 0.7689, 0.375, 0.8125, 0.5, 0.8125, 0.5, 0.7689, 0.5, 0.4375, 0.5, 0.4811, 0.625, 0.4811, 0.625, 0.4375, 0.5, 0.0, 0.5, 0.07562, 0.625, 0.07562, 0.625, 0.0, 0.5, 0.2878, 0.5, 0.1744, 0.375, 0.1744, 0.375, 0.2878, 0.5, 0.5756, 0.5, 0.4811, 0.375, 0.4811, 0.375, 0.5756, 0.5, 0.7689, 0.5, 0.6744, 0.375, 0.6744, 0.375, 0.7689, 0.375, 0.0, 0.375, 0.07562, 0.5, 0.07562, 0.5, 0.0, 0.625, 0.2878, 0.625, 0.1744, 0.5, 0.1744, 0.5, 0.2878, 0.625, 0.5756, 0.625, 0.4811, 0.5, 0.4811, 0.5, 0.5756, 0.625, 0.7689, 0.625, 0.6744, 0.5, 0.6744, 0.5, 0.7689, 0.375, 0.07562, 0.375, 0.1744, 0.5, 0.1744, 0.5, 0.07562, 0.75, 0.5, 0.8372, 0.5, 0.875, 0.5756, 0.875, 0.6744, 0.8372, 0.75, 0.75, 0.75, 0.375, 0.4375, 0.375, 0.4811, 0.5, 0.4811, 0.5, 0.4375, 0.5, 0.07562, 0.5, 0.1744, 0.625, 0.1744, 0.625, 0.07562, 0.625, 0.5756, 0.625, 0.6744, 0.6439, 0.75, 0.6875, 0.75, 0.6875, 0.5, 0.6439, 0.5, 0.375, 0.2878, 0.375, 0.375, 0.5, 0.375, 0.5, 0.2878, 0.6875, 0.5, 0.6875, 0.75, 0.75, 0.75, 0.75, 0.5, 0.375, 0.875, 0.375, 0.9622, 0.5, 0.9622, 0.5, 0.875, 0.5, 0.8125, 0.5, 0.875, 0.625, 0.875, 0.625, 0.8125, 0.375, 0.5756, 0.375, 0.6744, 0.5, 0.6744, 0.5, 0.5756, 0.5, 0.5756, 0.5, 0.6744, 0.625, 0.6744, 0.625, 0.5756, 0.5, 0.7689, 0.5, 0.8125, 0.625, 0.8125, 0.625, 0.7689, 0.5, 0.4375, 0.5, 0.375, 0.5, 0.875, 0.5, 0.8125, 0.5, 0.375, 0.5, 0.4375, 0.625, 0.4375, 0.625, 0.375, 0.5, 0.8125, 0.375, 0.8125, 0.3125, 0.5, 0.5, 0.4375, 0.5, 0.2878, 0.5, 0.375, 0.625, 0.375, 0.625, 0.2878, 0.375, 0.375, 0.375, 0.875, 0.5, 0.875, 0.5, 0.375, 0.5, 0.875, 0.5, 0.9622, 0.625, 0.9622, 0.625, 0.875, 0.375, 0.7689, 0.375, 0.8125, 0.5, 0.8125, 0.5, 0.7689, 0.5, 0.4375, 0.5, 0.4811, 0.625, 0.4811, 0.625, 0.4375, 0.5, 0.0, 0.5, 0.07562, 0.625, 0.07562, 0.625, 0.0, 0.5, 0.2878, 0.5, 0.1744, 0.375, 0.1744, 0.375, 0.2878, 0.5, 0.5756, 0.5, 0.4811, 0.375, 0.4811, 0.375, 0.5756, 0.5, 0.7689, 0.5, 0.6744, 0.375, 0.6744, 0.375, 0.7689, 0.375, 0.0, 0.375, 0.07562, 0.5, 0.07562, 0.5, 0.0, 0.625, 0.2878, 0.625, 0.1744, 0.5, 0.1744, 0.5, 0.2878, 0.625, 0.5756, 0.625, 0.4811, 0.5, 0.4811, 0.5, 0.5756, 0.625, 0.7689, 0.625, 0.6744, 0.5, 0.6744, 0.5, 0.7689, 0.375, 0.07562, 0.375, 0.1744, 0.5, 0.1744, 0.5, 0.07562, 0.375, 0.4375, 0.375, 0.4811, 0.5, 0.4811, 0.5, 0.4375, 0.5, 0.07562, 0.5, 0.1744, 0.625, 0.1744, 0.625, 0.07562, 0.6875, 0.5756, 0.625, 0.6744, 0.6439, 0.75, 0.6875, 0.75, 0.375, 0.2878, 0.375, 0.375, 0.5, 0.375, 0.5, 0.2878, 0.6875, 0.5, 0.6875, 0.5756, 0.75, 0.5756, 0.75, 0.5, 0.375, 0.875, 0.375, 0.9622, 0.5, 0.9622, 0.5, 0.875, 0.5, 0.8125, 0.5, 0.875, 0.625, 0.875, 0.625, 0.8125, 0.375, 0.5756, 0.375, 0.6744, 0.5, 0.6744, 0.5, 0.5756, 0.5, 0.5756, 0.5, 0.6744, 0.625, 0.6744, 0.625, 0.5756, 0.5, 0.7689, 0.5, 0.8125, 0.625, 0.8125, 0.625, 0.7689, 0.5, 0.4375, 0.5, 0.375, 0.5, 0.875, 0.5, 0.8125, 0.5, 0.375, 0.5, 0.4375, 0.625, 0.4375, 0.625, 0.375, 0.5, 0.8125, 0.375, 0.8125, 0.3125, 0.5, 0.5, 0.4375, 0.5, 0.2878, 0.5, 0.375, 0.625, 0.375, 0.375, 0.375, 0.375, 0.875, 0.5, 0.875, 0.5, 0.375, 0.5, 0.875, 0.5, 0.9622, 0.625, 0.9622, 0.625, 0.875, 0.375, 0.7689, 0.375, 0.8125, 0.5, 0.8125, 0.5, 0.7689, 0.5, 0.4375, 0.5, 0.4811, 0.625, 0.4811, 0.5, 0.0, 0.5, 0.07562, 0.625, 0.07562, 0.625, 0.0, 0.5, 0.2878, 0.5, 0.1744, 0.375, 0.1744, 0.375, 0.2878, 0.5, 0.5756, 0.5, 0.4811, 0.375, 0.4811, 0.375, 0.5756, 0.5, 0.7689, 0.5, 0.6744, 0.375, 0.6744, 0.375, 0.7689, 0.375, 0.0, 0.375, 0.07562, 0.5, 0.07562, 0.5, 0.0, 0.625, 0.2878, 0.625, 0.1744, 0.5, 0.1744, 0.5, 0.2878, 0.625, 0.5756, 0.625, 0.4811, 0.5, 0.4811, 0.5, 0.5756, 0.625, 0.7689, 0.625, 0.6744, 0.5, 0.6744, 0.5, 0.7689, 0.375, 0.07562, 0.375, 0.1744, 0.5, 0.1744, 0.5, 0.07562, 0.6875, 0.5756, 0.6875, 0.75, 0.75, 0.75, 0.75, 0.5756, 0.875, 0.5756, 0.75, 0.75, 0.8372, 0.75, 0.875, 0.6744])
me_cube_001.update()
me_vent_stairs_mesh = bpy.data.meshes.new('vent_stairs_mesh')
me_vent_stairs_mesh.from_pydata([(0.43, -0.03066, 0.0007605), (0.43, -0.03055, 0.3608), (0.43, -0.1207, 0.0007882), (0.43, -0.1205, 0.3608), (0.97, -0.03055, 0.3608), (0.97, -0.1207, 0.0007882), (0.97, -0.03066, 0.0007605), (0.97, -0.1205, 0.3608), (0.43, -0.1206, 0.2708), (0.43, -0.03058, 0.2708), (0.97, -0.1206, 0.2708), (0.97, -0.03058, 0.2708), (0.3672, -0.1207, 0.0007882), (0.34, -0.09344, 0.0007799), (0.3672, -0.1205, 0.3608), (0.34, -0.05788, 0.0007688), (0.3672, -0.03066, 0.0007605), (0.34, -0.05777, 0.3608), (1.06, -0.09344, 0.0007799), (1.033, -0.1207, 0.0007882), (1.06, -0.09333, 0.3608), (1.033, -0.03066, 0.0007605), (1.06, -0.05788, 0.0007688), (0.34, -0.09335, 0.2708), (0.3672, -0.1206, 0.2708), (0.34, -0.0578, 0.2708), (0.3672, -0.03058, 0.2708), (1.033, -0.03058, 0.2708), (1.06, -0.0578, 0.2708), (1.06, -0.09335, 0.2708), (1.033, -0.1206, 0.2708), (0.43, -0.1204, 0.7208), (0.97, -0.03044, 0.7208), (0.97, -0.1204, 0.7208), (0.43, -0.1205, 0.6308), (0.43, -0.03047, 0.6308), (0.97, -0.1205, 0.6308), (0.97, -0.03047, 0.6308), (0.34, -0.09333, 0.3608), (0.3672, -0.1204, 0.7208), (0.3672, -0.03055, 0.3608), (0.3672, -0.03044, 0.7208), (1.033, -0.1205, 0.3608), (1.033, -0.1204, 0.7208), (1.06, -0.09322, 0.7208), (1.033, -0.03055, 0.3608), (1.06, -0.05777, 0.3608), (1.06, -0.05766, 0.7208), (1.033, -0.03044, 0.7208), (0.34, -0.09324, 0.6308), (0.3672, -0.1205, 0.6308), (0.34, -0.05769, 0.6308), (0.3672, -0.03047, 0.6308), (1.033, -0.03047, 0.6308), (1.06, -0.05769, 0.6308), (1.06, -0.09324, 0.6308), (1.033, -0.1205, 0.6308), (0.43, -0.03044, 0.7208), (0.43, -0.1203, 1.081), (0.97, -0.03033, 1.081), (0.43, -0.1204, 0.9908), (0.43, -0.03035, 0.9908), (0.97, -0.1204, 0.9908), (0.97, -0.03035, 0.9908), (0.34, -0.09322, 0.7208), (0.34, -0.0931, 1.081), (0.3672, -0.1203, 1.081), (0.34, -0.05766, 0.7208), (0.3672, -0.03033, 1.081), (1.06, -0.05755, 1.081), (1.033, -0.03033, 1.081), (0.34, -0.09313, 0.9908), (0.3672, -0.1204, 0.9908), (0.34, -0.05758, 0.9908), (0.3672, -0.03035, 0.9908), (1.033, -0.03035, 0.9908), (1.06, -0.05758, 0.9908), (1.06, -0.09313, 0.9908), (1.033, -0.1204, 0.9908), (0.43, -0.03033, 1.081), (0.97, -0.03021, 1.441), (0.97, -0.1203, 1.081), (0.43, -0.1202, 1.351), (0.43, -0.03024, 1.351), (0.97, -0.1202, 1.351), (0.97, -0.03024, 1.351), (0.34, -0.09299, 1.441), (0.3672, -0.1202, 1.441), (0.34, -0.05755, 1.081), (0.3672, -0.03021, 1.441), (1.06, -0.0931, 1.081), (1.033, -0.1203, 1.081), (1.06, -0.09299, 1.441), (1.06, -0.05744, 1.441), (0.34, -0.09302, 1.351), (0.3672, -0.1202, 1.351), (0.34, -0.05746, 1.351), (0.3672, -0.03024, 1.351), (1.033, -0.03024, 1.351), (1.06, -0.05746, 1.351), (1.06, -0.09302, 1.351), (1.033, -0.1202, 1.351), (0.43, -0.03021, 1.441), (0.43, -0.1202, 1.441), (0.43, -0.1201, 1.801), (0.97, -0.1202, 1.441), (0.97, -0.1201, 1.801), (0.43, -0.1201, 1.711), (0.43, -0.03013, 1.711), (0.97, -0.1201, 1.711), (0.97, -0.03013, 1.711), (0.34, -0.05744, 1.441), (0.3672, -0.0301, 1.801), (1.033, -0.1202, 1.441), (1.033, -0.1201, 1.801), (1.033, -0.03021, 1.441), (1.033, -0.0301, 1.801), (0.34, -0.09291, 1.711), (0.3672, -0.1201, 1.711), (0.34, -0.05735, 1.711), (0.3672, -0.03013, 1.711), (1.033, -0.03013, 1.711), (1.06, -0.05735, 1.711), (1.06, -0.09291, 1.711), (1.033, -0.1201, 1.711), (0.43, -0.0301, 1.801), (0.3672, -0.03, 2.134), (0.43, -0.12, 2.16), (1.033, -0.03, 2.134), (0.97, -0.0301, 1.801), (0.97, -0.12, 2.16), (0.43, -0.12, 2.071), (0.43, -0.03002, 2.071), (0.97, -0.12, 2.071), (0.97, -0.03002, 2.071), (0.3672, -0.1201, 1.801), (0.34, -0.09288, 1.801), (0.34, -0.09277, 2.16), (0.3672, -0.12, 2.16), (0.34, -0.05732, 1.801), (0.34, -0.05721, 2.16), (1.06, -0.09288, 1.801), (1.033, -0.12, 2.16), (1.06, -0.09277, 2.16), (1.06, -0.05732, 1.801), (1.06, -0.05721, 2.16), (0.34, -0.0928, 2.071), (0.3672, -0.12, 2.071), (0.34, -0.05724, 2.071), (0.3672, -0.03002, 2.071), (1.033, -0.03002, 2.071), (1.06, -0.05724, 2.071), (1.06, -0.0928, 2.071), (1.033, -0.12, 2.071)], [], [(1, 40, 17, 38, 14, 3), (6, 11, 27, 21), (23, 38, 17, 25), (46, 45, 4, 7, 42, 20), (16, 26, 9, 0), (4, 1, 3, 7), (2, 8, 24, 12), (10, 7, 3, 8), (22, 28, 29, 18), (28, 46, 20, 29), (30, 42, 7, 10), (11, 10, 8, 9), (9, 1, 4, 11), (10, 11, 6, 5), (26, 40, 1, 9), (0, 9, 8, 2), (8, 3, 14, 24), (19, 30, 10, 5), (11, 4, 45, 27), (24, 14, 38, 23), (26, 16, 15, 25), (28, 22, 21, 27), (30, 19, 18, 29), (12, 24, 23, 13), (40, 26, 25, 17), (46, 28, 27, 45), (42, 30, 29, 20), (13, 23, 25, 15), (57, 41, 67, 64, 39, 31), (4, 37, 53, 45), (49, 64, 67, 51), (47, 48, 32, 33, 43, 44), (40, 52, 35, 1), (32, 57, 31, 33), (3, 34, 50, 14), (36, 33, 31, 34), (46, 54, 55, 20), (54, 47, 44, 55), (56, 43, 33, 36), (37, 36, 34, 35), (35, 57, 32, 37), (36, 37, 4, 7), (52, 41, 57, 35), (1, 35, 34, 3), (34, 31, 39, 50), (42, 56, 36, 7), (37, 32, 48, 53), (50, 39, 64, 49), (52, 40, 17, 51), (54, 46, 45, 53), (56, 42, 20, 55), (14, 50, 49, 38), (41, 52, 51, 67), (47, 54, 53, 48), (43, 56, 55, 44), (38, 49, 51, 17), (79, 68, 88, 65, 66, 58), (32, 63, 75, 48), (71, 65, 88, 73), (69, 70, 59, 81, 91, 90), (41, 74, 61, 57), (59, 79, 58, 81), (31, 60, 72, 39), (62, 81, 58, 60), (47, 76, 77, 44), (76, 69, 90, 77), (78, 91, 81, 62), (63, 62, 60, 61), (61, 79, 59, 63), (62, 63, 32, 33), (74, 68, 79, 61), (57, 61, 60, 31), (60, 58, 66, 72), (43, 78, 62, 33), (63, 59, 70, 75), (72, 66, 65, 71), (74, 41, 67, 73), (76, 47, 48, 75), (78, 43, 44, 77), (39, 72, 71, 64), (68, 74, 73, 88), (69, 76, 75, 70), (91, 78, 77, 90), (64, 71, 73, 67), (102, 89, 111, 86, 87, 103), (59, 85, 98, 70), (94, 86, 111, 96), (93, 115, 80, 105, 113, 92), (68, 97, 83, 79), (80, 102, 103, 105), (58, 82, 95, 66), (84, 105, 103, 82), (69, 99, 100, 90), (99, 93, 92, 100), (101, 113, 105, 84), (85, 84, 82, 83), (83, 102, 80, 85), (84, 85, 59, 81), (97, 89, 102, 83), (79, 83, 82, 58), (82, 103, 87, 95), (91, 101, 84, 81), (85, 80, 115, 98), (95, 87, 86, 94), (97, 68, 88, 96), (99, 69, 70, 98), (101, 91, 90, 100), (66, 95, 94, 65), (89, 97, 96, 111), (93, 99, 98, 115), (113, 101, 100, 92), (65, 94, 96, 88), (125, 112, 139, 136, 135, 104), (80, 110, 121, 115), (117, 136, 139, 119), (144, 116, 129, 106, 114, 141), (89, 120, 108, 102), (129, 125, 104, 106), (103, 107, 118, 87), (109, 106, 104, 107), (93, 122, 123, 92), (122, 144, 141, 123), (124, 114, 106, 109), (110, 109, 107, 108), (108, 125, 129, 110), (109, 110, 80, 105), (120, 112, 125, 108), (102, 108, 107, 103), (107, 104, 135, 118), (113, 124, 109, 105), (110, 129, 116, 121), (118, 135, 136, 117), (120, 89, 111, 119), (122, 93, 115, 121), (124, 113, 92, 123), (87, 118, 117, 86), (112, 120, 119, 139), (144, 122, 121, 116), (114, 124, 123, 141), (86, 117, 119, 111), (129, 134, 150, 116), (146, 137, 140, 148), (145, 130, 142, 143), (112, 149, 132, 125), (128, 126, 140, 145), (104, 131, 147, 135), (133, 130, 127, 131), (144, 151, 152, 141), (151, 145, 143, 152), (153, 142, 130, 133), (134, 133, 131, 132), (132, 126, 128, 134), (133, 134, 129, 106), (149, 126, 132), (125, 132, 131, 104), (131, 127, 138, 147), (114, 153, 133, 106), (134, 128, 150), (147, 138, 137, 146), (149, 112, 139, 148), (151, 144, 116, 150), (153, 114, 141, 152), (135, 147, 146, 136), (126, 149, 148, 140), (145, 151, 150, 128), (142, 153, 152, 143), (136, 146, 148, 139), (145, 140, 127, 130), (140, 137, 138, 127), (5, 6, 21, 22, 18, 19), (0, 2, 12, 13, 15, 16)])
_uv = me_vent_stairs_mesh.uv_layers.new(name='UVMap')
_uv.uv.foreach_set('vector', [0.75, 0.5, 0.8372, 0.5, 0.875, 0.5756, 0.875, 0.6744, 0.8372, 0.75, 0.75, 0.75, 0.375, 0.4375, 0.5, 0.4375, 0.5, 0.4811, 0.375, 0.4811, 0.5, 0.07562, 0.625, 0.07562, 0.625, 0.1744, 0.5, 0.1744, 0.625, 0.5756, 0.6439, 0.5, 0.6875, 0.5, 0.6875, 0.75, 0.6439, 0.75, 0.625, 0.6744, 0.375, 0.2878, 0.5, 0.2878, 0.5, 0.375, 0.375, 0.375, 0.6875, 0.5, 0.75, 0.5, 0.75, 0.75, 0.6875, 0.75, 0.375, 0.875, 0.5, 0.875, 0.5, 0.9622, 0.375, 0.9622, 0.5, 0.8125, 0.625, 0.8125, 0.625, 0.875, 0.5, 0.875, 0.375, 0.5756, 0.5, 0.5756, 0.5, 0.6744, 0.375, 0.6744, 0.5, 0.5756, 0.625, 0.5756, 0.625, 0.6744, 0.5, 0.6744, 0.5, 0.7689, 0.625, 0.7689, 0.625, 0.8125, 0.5, 0.8125, 0.5, 0.4375, 0.5, 0.8125, 0.5, 0.875, 0.5, 0.375, 0.5, 0.375, 0.625, 0.375, 0.625, 0.4375, 0.5, 0.4375, 0.5, 0.8125, 0.5, 0.4375, 0.3125, 0.5, 0.375, 0.8125, 0.5, 0.2878, 0.625, 0.2878, 0.625, 0.375, 0.5, 0.375, 0.375, 0.375, 0.5, 0.375, 0.5, 0.875, 0.375, 0.875, 0.5, 0.875, 0.625, 0.875, 0.625, 0.9622, 0.5, 0.9622, 0.375, 0.7689, 0.5, 0.7689, 0.5, 0.8125, 0.375, 0.8125, 0.5, 0.4375, 0.625, 0.4375, 0.625, 0.4811, 0.5, 0.4811, 0.5, 0.0, 0.625, 0.0, 0.625, 0.07562, 0.5, 0.07562, 0.5, 0.2878, 0.375, 0.2878, 0.375, 0.1744, 0.5, 0.1744, 0.5, 0.5756, 0.375, 0.5756, 0.375, 0.4811, 0.5, 0.4811, 0.5, 0.7689, 0.375, 0.7689, 0.375, 0.6744, 0.5, 0.6744, 0.375, 0.0, 0.5, 0.0, 0.5, 0.07562, 0.375, 0.07562, 0.625, 0.2878, 0.5, 0.2878, 0.5, 0.1744, 0.625, 0.1744, 0.625, 0.5756, 0.5, 0.5756, 0.5, 0.4811, 0.625, 0.4811, 0.625, 0.7689, 0.5, 0.7689, 0.5, 0.6744, 0.625, 0.6744, 0.375, 0.07562, 0.5, 0.07562, 0.5, 0.1744, 0.375, 0.1744, 0.75, 0.5, 0.8372, 0.5, 0.875, 0.5756, 0.875, 0.6744, 0.8372, 0.75, 0.75, 0.75, 0.375, 0.4375, 0.5, 0.4375, 0.5, 0.4811, 0.375, 0.4811, 0.5, 0.07562, 0.625, 0.07562, 0.625, 0.1744, 0.5, 0.1744, 0.625, 0.5756, 0.6439, 0.5, 0.6875, 0.5, 0.6875, 0.75, 0.6439, 0.75, 0.625, 0.6744, 0.375, 0.2878, 0.5, 0.2878, 0.5, 0.375, 0.375, 0.375, 0.6875, 0.5, 0.75, 0.5, 0.75, 0.75, 0.6875, 0.75, 0.375, 0.875, 0.5, 0.875, 0.5, 0.9622, 0.375, 0.9622, 0.5, 0.8125, 0.625, 0.8125, 0.625, 0.875, 0.5, 0.875, 0.375, 0.5756, 0.5, 0.5756, 0.5, 0.6744, 0.375, 0.6744, 0.5, 0.5756, 0.625, 0.5756, 0.625, 0.6744, 0.5, 0.6744, 0.5, 0.7689, 0.625, 0.7689, 0.625, 0.8125, 0.5, 0.8125, 0.5, 0.4375, 0.5, 0.8125, 0.5, 0.875, 0.5, 0.375, 0.5, 0.375, 0.625, 0.375, 0.625, 0.4375, 0.5, 0.4375, 0.5, 0.8125, 0.5, 0.4375, 0.3125, 0.5, 0.375, 0.8125, 0.5, 0.2878, 0.625, 0.2878, 0.625, 0.375, 0.5, 0.375, 0.375, 0.375, 0.5, 0.375, 0.5, 0.875, 0.375, 0.875, 0.5, 0.875, 0.625, 0.875, 0.625, 0.9622, 0.5, 0.9622, 0.375, 0.7689, 0.5, 0.7689, 0.5, 0.8125, 0.375, 0.8125, 0.5, 0.4375, 0.625, 0.4375, 0.625, 0.4811, 0.5, 0.4811, 0.5, 0.0, 0.625, 0.0, 0.625, 0.07562, 0.5, 0.07562, 0.5, 0.2878, 0.375, 0.2878, 0.375, 0.1744, 0.5, 0.1744, 0.5, 0.5756, 0.375, 0.5756, 0.375, 0.4811, 0.5, 0.4811, 0.5, 0.7689, 0.375, 0.7689, 0.375, 0.6744, 0.5, 0.6744, 0.375, 0.0, 0.5, 0.0, 0.5, 0.07562, 0.375, 0.07562, 0.625, 0.2878, 0.5, 0.2878, 0.5, 0.1744, 0.625, 0.1744, 0.625, 0.5756, 0.5, 0.5756, 0.5, 0.4811, 0.625, 0.4811, 0.625, 0.7689, 0.5, 0.7689, 0.5, 0.6744, 0.625, 0.6744, 0.375, 0.07562, 0.5, 0.07562, 0.5, 0.1744, 0.375, 0.1744, 0.75, 0.5, 0.8372, 0.5, 0.875, 0.5756, 0.875, 0.6744, 0.8372, 0.75, 0.75, 0.75, 0.375, 0.4375, 0.5, 0.4375, 0.5, 0.4811, 0.375, 0.4811, 0.5, 0.07562, 0.625, 0.07562, 0.625, 0.1744, 0.5, 0.1744, 0.625, 0.5756, 0.6439, 0.5, 0.6875, 0.5, 0.6875, 0.75, 0.6439, 0.75, 0.625, 0.6744, 0.375, 0.2878, 0.5, 0.2878, 0.5, 0.375, 0.375, 0.375, 0.6875, 0.5, 0.75, 0.5, 0.75, 0.75, 0.6875, 0.75, 0.375, 0.875, 0.5, 0.875, 0.5, 0.9622, 0.375, 0.9622, 0.5, 0.8125, 0.625, 0.8125, 0.625, 0.875, 0.5, 0.875, 0.375, 0.5756, 0.5, 0.5756, 0.5, 0.6744, 0.375, 0.6744, 0.5, 0.5756, 0.625, 0.5756, 0.625, 0.6744, 0.5, 0.6744, 0.5, 0.7689, 0.625, 0.7689, 0.625, 0.8125, 0.5, 0.8125, 0.5, 0.4375, 0.5, 0.8125, 0.5, 0.875, 0.5, 0.375, 0.5, 0.375, 0.625, 0.375, 0.625, 0.4375, 0.5, 0.4375, 0.5, 0.8125, 0.5, 0.4375, 0.3125, 0.5, 0.375, 0.8125, 0.5, 0.2878, 0.625, 0.2878, 0.625, 0.375, 0.5, 0.375, 0.375, 0.375, 0.5, 0.375, 0.5, 0.875, 0.375, 0.875, 0.5, 0.875, 0.625, 0.875, 0.625, 0.9622, 0.5, 0.9622, 0.375, 0.7689, 0.5, 0.7689, 0.5, 0.8125, 0.375, 0.8125, 0.5, 0.4375, 0.625, 0.4375, 0.625, 0.4811, 0.5, 0.4811, 0.5, 0.0, 0.625, 0.0, 0.625, 0.07562, 0.5, 0.07562, 0.5, 0.2878, 0.375, 0.2878, 0.375, 0.1744, 0.5, 0.1744, 0.5, 0.5756, 0.375, 0.5756, 0.375, 0.4811, 0.5, 0.4811, 0.5, 0.7689, 0.375, 0.7689, 0.375, 0.6744, 0.5, 0.6744, 0.375, 0.0, 0.5, 0.0, 0.5, 0.07562, 0.375, 0.07562, 0.625, 0.2878, 0.5, 0.2878, 0.5, 0.1744, 0.625, 0.1744, 0.625, 0.5756, 0.5, 0.5756, 0.5, 0.4811, 0.625, 0.4811, 0.625, 0.7689, 0.5, 0.7689, 0.5, 0.6744, 0.625, 0.6744, 0.375, 0.07562, 0.5, 0.07562, 0.5, 0.1744, 0.375, 0.1744, 0.75, 0.5, 0.8372, 0.5, 0.875, 0.5756, 0.875, 0.6744, 0.8372, 0.75, 0.75, 0.75, 0.375, 0.4375, 0.5, 0.4375, 0.5, 0.4811, 0.375, 0.4811, 0.5, 0.07562, 0.625, 0.07562, 0.625, 0.1744, 0.5, 0.1744, 0.625, 0.5756, 0.6439, 0.5, 0.6875, 0.5, 0.6875, 0.75, 0.6439, 0.75, 0.625, 0.6744, 0.375, 0.2878, 0.5, 0.2878, 0.5, 0.375, 0.375, 0.375, 0.6875, 0.5, 0.75, 0.5, 0.75, 0.75, 0.6875, 0.75, 0.375, 0.875, 0.5, 0.875, 0.5, 0.9622, 0.375, 0.9622, 0.5, 0.8125, 0.625, 0.8125, 0.625, 0.875, 0.5, 0.875, 0.375, 0.5756, 0.5, 0.5756, 0.5, 0.6744, 0.375, 0.6744, 0.5, 0.5756, 0.625, 0.5756, 0.625, 0.6744, 0.5, 0.6744, 0.5, 0.7689, 0.625, 0.7689, 0.625, 0.8125, 0.5, 0.8125, 0.5, 0.4375, 0.5, 0.8125, 0.5, 0.875, 0.5, 0.375, 0.5, 0.375, 0.625, 0.375, 0.625, 0.4375, 0.5, 0.4375, 0.5, 0.8125, 0.5, 0.4375, 0.3125, 0.5, 0.375, 0.8125, 0.5, 0.2878, 0.625, 0.2878, 0.625, 0.375, 0.5, 0.375, 0.375, 0.375, 0.5, 0.375, 0.5, 0.875, 0.375, 0.875, 0.5, 0.875, 0.625, 0.875, 0.625, 0.9622, 0.5, 0.9622, 0.375, 0.7689, 0.5, 0.7689, 0.5, 0.8125, 0.375, 0.8125, 0.5, 0.4375, 0.625, 0.4375, 0.625, 0.4811, 0.5, 0.4811, 0.5, 0.0, 0.625, 0.0, 0.625, 0.07562, 0.5, 0.07562, 0.5, 0.2878, 0.375, 0.2878, 0.375, 0.1744, 0.5, 0.1744, 0.5, 0.5756, 0.375, 0.5756, 0.375, 0.4811, 0.5, 0.4811, 0.5, 0.7689, 0.375, 0.7689, 0.375, 0.6744, 0.5, 0.6744, 0.375, 0.0, 0.5, 0.0, 0.5, 0.07562, 0.375, 0.07562, 0.625, 0.2878, 0.5, 0.2878, 0.5, 0.1744, 0.625, 0.1744, 0.625, 0.5756, 0.5, 0.5756, 0.5, 0.4811, 0.625, 0.4811, 0.625, 0.7689, 0.5, 0.7689, 0.5, 0.6744, 0.625, 0.6744, 0.375, 0.07562, 0.5, 0.07562, 0.5, 0.1744, 0.375, 0.1744, 0.75, 0.5, 0.8372, 0.5, 0.875, 0.5756, 0.875, 0.6744, 0.8372, 0.75, 0.75, 0.75, 0.375, 0.4375, 0.5, 0.4375, 0.5, 0.4811, 0.375, 0.4811, 0.5, 0.07562, 0.625, 0.07562, 0.625, 0.1744, 0.5, 0.1744, 0.625, 0.5756, 0.6439, 0.5, 0.6875, 0.5, 0.6875, 0.75, 0.6439, 0.75, 0.625, 0.6744, 0.375, 0.2878, 0.5, 0.2878, 0.5, 0.375, 0.375, 0.375, 0.6875, 0.5, 0.75, 0.5, 0.75, 0.75, 0.6875, 0.75, 0.375, 0.875, 0.5, 0.875, 0.5, 0.9622, 0.375, 0.9622, 0.5, 0.8125, 0.625, 0.8125, 0.625, 0.875, 0.5, 0.875, 0.375, 0.5756, 0.5, 0.5756, 0.5, 0.6744, 0.375, 0.6744, 0.5, 0.5756, 0.625, 0.5756, 0.625, 0.6744, 0.5, 0.6744, 0.5, 0.7689, 0.625, 0.7689, 0.625, 0.8125, 0.5, 0.8125, 0.5, 0.4375, 0.5, 0.8125, 0.5, 0.875, 0.5, 0.375, 0.5, 0.375, 0.625, 0.375, 0.625, 0.4375, 0.5, 0.4375, 0.5, 0.8125, 0.5, 0.4375, 0.3125, 0.5, 0.375, 0.8125, 0.5, 0.2878, 0.625, 0.2878, 0.625, 0.375, 0.5, 0.375, 0.375, 0.375, 0.5, 0.375, 0.5, 0.875, 0.375, 0.875, 0.5, 0.875, 0.625, 0.875, 0.625, 0.9622, 0.5, 0.9622, 0.375, 0.7689, 0.5, 0.7689, 0.5, 0.8125, 0.375, 0.8125, 0.5, 0.4375, 0.625, 0.4375, 0.625, 0.4811, 0.5, 0.4811, 0.5, 0.0, 0.625, 0.0, 0.625, 0.07562, 0.5, 0.07562, 0.5, 0.2878, 0.375, 0.2878, 0.375, 0.1744, 0.5, 0.1744, 0.5, 0.5756, 0.375, 0.5756, 0.375, 0.4811, 0.5, 0.4811, 0.5, 0.7689, 0.375, 0.7689, 0.375, 0.6744, 0.5, 0.6744, 0.375, 0.0, 0.5, 0.0, 0.5, 0.07562, 0.375, 0.07562, 0.625, 0.2878, 0.5, 0.2878, 0.5, 0.1744, 0.625, 0.1744, 0.625, 0.5756, 0.5, 0.5756, 0.5, 0.4811, 0.625, 0.4811, 0.625, 0.7689, 0.5, 0.7689, 0.5, 0.6744, 0.625, 0.6744, 0.375, 0.07562, 0.5, 0.07562, 0.5, 0.1744, 0.375, 0.1744, 0.375, 0.4375, 0.5, 0.4375, 0.5, 0.4811, 0.375, 0.4811, 0.5, 0.07562, 0.625, 0.07562, 0.625, 0.1744, 0.5, 0.1744, 0.6875, 0.5756, 0.6875, 0.75, 0.6439, 0.75, 0.625, 0.6744, 0.375, 0.2878, 0.5, 0.2878, 0.5, 0.375, 0.375, 0.375, 0.6875, 0.5, 0.75, 0.5, 0.75, 0.5756, 0.6875, 0.5756, 0.375, 0.875, 0.5, 0.875, 0.5, 0.9622, 0.375, 0.9622, 0.5, 0.8125, 0.625, 0.8125, 0.625, 0.875, 0.5, 0.875, 0.375, 0.5756, 0.5, 0.5756, 0.5, 0.6744, 0.375, 0.6744, 0.5, 0.5756, 0.625, 0.5756, 0.625, 0.6744, 0.5, 0.6744, 0.5, 0.7689, 0.625, 0.7689, 0.625, 0.8125, 0.5, 0.8125, 0.5, 0.4375, 0.5, 0.8125, 0.5, 0.875, 0.5, 0.375, 0.5, 0.375, 0.625, 0.375, 0.625, 0.4375, 0.5, 0.4375, 0.5, 0.8125, 0.5, 0.4375, 0.3125, 0.5, 0.375, 0.8125, 0.5, 0.2878, 0.625, 0.375, 0.5, 0.375, 0.375, 0.375, 0.5, 0.375, 0.5, 0.875, 0.375, 0.875, 0.5, 0.875, 0.625, 0.875, 0.625, 0.9622, 0.5, 0.9622, 0.375, 0.7689, 0.5, 0.7689, 0.5, 0.8125, 0.375, 0.8125, 0.5, 0.4375, 0.625, 0.4811, 0.5, 0.4811, 0.5, 0.0, 0.625, 0.0, 0.625, 0.07562, 0.5, 0.07562, 0.5, 0.2878, 0.375, 0.2878, 0.375, 0.1744, 0.5, 0.1744, 0.5, 0.5756, 0.375, 0.5756, 0.375, 0.4811, 0.5, 0.4811, 0.5, 0.7689, 0.375, 0.7689, 0.375, 0.6744, 0.5, 0.6744, 0.375, 0.0, 0.5, 0.0, 0.5, 0.07562, 0.375, 0.07562, 0.625, 0.2878, 0.5, 0.2878, 0.5, 0.1744, 0.625, 0.1744, 0.625, 0.5756, 0.5, 0.5756, 0.5, 0.4811, 0.625, 0.4811, 0.625, 0.7689, 0.5, 0.7689, 0.5, 0.6744, 0.625, 0.6744, 0.375, 0.07562, 0.5, 0.07562, 0.5, 0.1744, 0.375, 0.1744, 0.6875, 0.5756, 0.75, 0.5756, 0.75, 0.75, 0.6875, 0.75, 0.875, 0.5756, 0.875, 0.6744, 0.8372, 0.75, 0.75, 0.75, 0.375, 0.8125, 0.375, 0.4375, 0.375, 0.4811, 0.375, 0.5756, 0.375, 0.6744, 0.375, 0.7689, 0.375, 0.375, 0.375, 0.875, 0.375, 0.0, 0.375, 0.07562, 0.375, 0.1744, 0.375, 0.2878])
me_vent_stairs_mesh.update()
me_vent_door_mesh = bpy.data.meshes.new('vent_door_mesh')
me_vent_door_mesh.from_pydata([(0.22, 5.327e-07, 2.02), (0.22, -0.05, 2.02), (0.22, 6.109e-07, 2.98), (0.22, -0.05, 2.98), (1.18, 5.327e-07, 2.02), (1.18, -0.05, 2.02), (1.18, 6.109e-07, 2.98), (1.18, -0.05, 2.98), (0.2058, -0.05337, 2.02), (0.2058, -0.05337, 2.98), (0.1917, -0.04521, 2.02), (0.1917, -0.04521, 2.98), (0.1917, -0.02479, 2.02), (0.1917, -0.02479, 2.98), (0.2058, -0.01663, 2.02), (0.2058, -0.01663, 2.98), (0.22, -0.02479, 2.02), (0.22, -0.02479, 2.98), (0.22, -0.04521, 2.02), (0.22, -0.04521, 2.98), (0.22, 6.035e-07, 2.865), (0.22, 5.96e-07, 2.781), (0.22, 5.886e-07, 2.696), (0.22, 5.849e-07, 2.612), (0.22, 5.774e-07, 2.527), (0.22, 5.7e-07, 2.443), (0.22, 5.625e-07, 2.358), (0.22, 5.551e-07, 2.274), (0.22, 5.476e-07, 2.189), (0.22, 5.402e-07, 2.105), (0.22, -0.05, 2.105), (0.22, -0.05, 2.189), (0.22, -0.05, 2.274), (0.22, -0.05, 2.358), (0.22, -0.05, 2.443), (0.22, -0.05, 2.527), (0.22, -0.05, 2.612), (0.22, -0.05, 2.696), (0.22, -0.05, 2.781), (0.22, -0.05, 2.865), (1.18, 5.402e-07, 2.105), (1.18, 5.476e-07, 2.189), (1.18, 5.96e-07, 2.781), (1.18, 6.035e-07, 2.865), (1.18, -0.05, 2.865), (1.18, -0.05, 2.781), (1.18, -0.05, 2.189), (1.18, -0.05, 2.105), (1.08, 6.109e-07, 2.98), (0.32, 6.109e-07, 2.98), (0.32, -0.05, 2.98), (1.08, -0.05, 2.98), (0.34, 5.327e-07, 2.02), (1.06, 5.327e-07, 2.02), (1.06, -0.05, 2.02), (0.34, -0.05, 2.02), (0.32, -0.05, 2.865), (1.08, -0.05, 2.865), (0.32, -0.05, 2.781), (1.08, -0.05, 2.781), (0.32, -0.05, 2.696), (0.88, -0.05, 2.696), (0.32, -0.05, 2.612), (0.88, -0.05, 2.612), (0.32, -0.05, 2.527), (0.88, -0.05, 2.527), (0.32, -0.05, 2.443), (0.88, -0.05, 2.443), (0.32, -0.05, 2.358), (0.88, -0.05, 2.358), (0.32, -0.05, 2.274), (0.88, -0.05, 2.274), (0.34, -0.05, 2.189), (1.06, -0.05, 2.189), (0.34, -0.05, 2.105), (1.06, -0.05, 2.105), (1.08, 6.035e-07, 2.865), (0.32, 6.035e-07, 2.865), (1.08, 5.96e-07, 2.781), (0.32, 5.96e-07, 2.781), (0.88, 5.886e-07, 2.696), (0.32, 5.886e-07, 2.696), (0.88, 5.849e-07, 2.612), (0.32, 5.849e-07, 2.612), (0.88, 5.774e-07, 2.527), (0.32, 5.774e-07, 2.527), (0.88, 5.7e-07, 2.443), (0.32, 5.7e-07, 2.443), (0.88, 5.625e-07, 2.358), (0.32, 5.625e-07, 2.358), (0.88, 5.551e-07, 2.274), (0.32, 5.551e-07, 2.274), (1.06, 5.476e-07, 2.189), (0.34, 5.476e-07, 2.189), (1.06, 5.402e-07, 2.105), (0.34, 5.402e-07, 2.105), (0.93, -0.08, 2.27), (0.93, -0.08, 2.7), (0.93, -0.05, 2.27), (0.93, -0.05, 2.7), (1.13, -0.08, 2.27), (1.13, -0.08, 2.7), (1.13, -0.05, 2.27), (1.13, -0.05, 2.7)], [], [(20, 39, 3, 2), (48, 51, 7, 6), (40, 47, 5, 4), (52, 55, 1, 0), (94, 40, 4, 53), (74, 30, 1, 55), (8, 9, 11, 10), (10, 11, 13, 12), (12, 13, 15, 14), (14, 15, 17, 16), (11, 9, 19, 17, 15, 13), (16, 17, 19, 18), (18, 19, 9, 8), (8, 10, 12, 14, 16, 18), (50, 3, 39, 56), (56, 39, 38, 58), (58, 38, 37, 60), (60, 37, 36, 62), (62, 36, 35, 64), (64, 35, 34, 66), (66, 34, 33, 68), (68, 33, 32, 70), (70, 32, 31, 72), (72, 31, 30, 74), (48, 6, 43, 76), (76, 43, 42, 78), (78, 42, 80), (80, 42, 82), (82, 42, 84), (84, 42, 41, 86), (86, 41, 88), (88, 41, 90), (90, 41, 92), (92, 41, 40, 94), (6, 7, 44, 43), (43, 44, 45, 42), (42, 45, 46, 41), (41, 46, 47, 40), (0, 1, 30, 29), (29, 30, 31, 28), (28, 31, 32, 27), (27, 32, 33, 26), (26, 33, 34, 25), (25, 34, 35, 24), (24, 35, 36, 23), (23, 36, 37, 22), (22, 37, 38, 21), (21, 38, 39, 20), (28, 93, 95, 29), (68, 89, 88, 69), (27, 91, 93, 28), (91, 90, 92, 93), (26, 89, 91, 27), (72, 93, 92, 73), (25, 87, 89, 26), (87, 86, 88, 89), (24, 85, 87, 25), (56, 77, 76, 57), (23, 83, 85, 24), (83, 82, 84, 85), (22, 81, 83, 23), (62, 63, 82, 83), (21, 79, 81, 22), (79, 78, 80, 81), (20, 77, 79, 21), (70, 71, 90, 91), (2, 49, 77, 20), (49, 48, 76, 77), (46, 73, 75, 47), (64, 85, 84, 65), (46, 71, 73), (71, 70, 72, 73), (46, 69, 71), (60, 81, 80, 61), (46, 67, 69), (67, 66, 68, 69), (45, 65, 67, 46), (58, 59, 78, 79), (45, 63, 65), (63, 62, 64, 65), (45, 61, 63), (66, 67, 86, 87), (45, 59, 61), (59, 58, 60, 61), (44, 57, 59, 45), (74, 75, 94, 95), (7, 51, 57, 44), (51, 50, 56, 57), (47, 75, 54, 5), (75, 74, 55, 54), (29, 95, 52, 0), (95, 94, 53, 52), (4, 5, 54, 53), (53, 54, 55, 52), (2, 3, 50, 49), (49, 50, 51, 48), (79, 77, 56, 58), (78, 59, 57, 76), (83, 81, 60, 62), (82, 63, 61, 80), (87, 85, 64, 66), (86, 67, 65, 84), (91, 89, 68, 70), (90, 71, 69, 88), (95, 93, 72, 74), (94, 75, 73, 92), (96, 97, 99, 98), (102, 103, 101, 100), (100, 101, 97, 96), (98, 102, 100, 96), (103, 99, 97, 101)])
_uv = me_vent_door_mesh.uv_layers.new(name='UVMap')
_uv.uv.foreach_set('vector', [0.375, 0.2273, 0.625, 0.2273, 0.625, 0.25, 0.375, 0.25, 0.375, 0.4167, 0.625, 0.4167, 0.625, 0.5, 0.375, 0.5, 0.375, 0.7273, 0.625, 0.7273, 0.625, 0.75, 0.375, 0.75, 0.375, 0.9167, 0.625, 0.9167, 0.625, 1.0, 0.375, 1.0, 0.2917, 0.7273, 0.375, 0.7273, 0.375, 0.75, 0.2917, 0.75, 0.7917, 0.7273, 0.875, 0.7273, 0.875, 0.75, 0.7917, 0.75, 1.0, 0.5, 1.0, 1.0, 0.8333, 1.0, 0.8333, 0.5, 0.8333, 0.5, 0.8333, 1.0, 0.6667, 1.0, 0.6667, 0.5, 0.6667, 0.5, 0.6667, 1.0, 0.5, 1.0, 0.5, 0.5, 0.5, 0.5, 0.5, 1.0, 0.3333, 1.0, 0.3333, 0.5, 0.4578, 0.37, 0.25, 0.49, 0.04215, 0.37, 0.04215, 0.13, 0.25, 0.01, 0.4578, 0.13, 0.3333, 0.5, 0.3333, 1.0, 0.1667, 1.0, 0.1667, 0.5, 0.1667, 0.5, 0.1667, 1.0, -8.941e-08, 1.0, -8.941e-08, 0.5, 0.75, 0.49, 0.9578, 0.37, 0.9578, 0.13, 0.75, 0.01, 0.5422, 0.13, 0.5422, 0.37, 0.7917, 0.5, 0.875, 0.5, 0.875, 0.5227, 0.7917, 0.5227, 0.7917, 0.5227, 0.875, 0.5227, 0.875, 0.5455, 0.7917, 0.5455, 0.7917, 0.5455, 0.875, 0.5455, 0.875, 0.5682, 0.7917, 0.5682, 0.7917, 0.5682, 0.875, 0.5682, 0.875, 0.5909, 0.7917, 0.5909, 0.7917, 0.5909, 0.875, 0.5909, 0.875, 0.6136, 0.7917, 0.6136, 0.7917, 0.6136, 0.875, 0.6136, 0.875, 0.6364, 0.7917, 0.6364, 0.7917, 0.6364, 0.875, 0.6364, 0.875, 0.6591, 0.7917, 0.6591, 0.7917, 0.6591, 0.875, 0.6591, 0.875, 0.6818, 0.7917, 0.6818, 0.7917, 0.6818, 0.875, 0.6818, 0.875, 0.7045, 0.7917, 0.7045, 0.7917, 0.7045, 0.875, 0.7045, 0.875, 0.7273, 0.7917, 0.7273, 0.2917, 0.5, 0.375, 0.5, 0.375, 0.5227, 0.2917, 0.5227, 0.2917, 0.5227, 0.375, 0.5227, 0.375, 0.5455, 0.2917, 0.5455, 0.2917, 0.5455, 0.375, 0.5682, 0.2917, 0.5682, 0.2917, 0.5682, 0.375, 0.5909, 0.2917, 0.5909, 0.2917, 0.5909, 0.375, 0.6136, 0.2917, 0.6136, 0.2917, 0.6136, 0.375, 0.6136, 0.375, 0.6364, 0.2917, 0.6364, 0.2917, 0.6364, 0.375, 0.6591, 0.2917, 0.6591, 0.2917, 0.6591, 0.375, 0.6818, 0.2917, 0.6818, 0.2917, 0.6818, 0.375, 0.7045, 0.2917, 0.7045, 0.2917, 0.7045, 0.375, 0.7045, 0.375, 0.7273, 0.2917, 0.7273, 0.375, 0.5, 0.625, 0.5, 0.625, 0.5227, 0.375, 0.5227, 0.375, 0.5227, 0.625, 0.5227, 0.625, 0.5455, 0.375, 0.5455, 0.375, 0.6136, 0.625, 0.6136, 0.625, 0.6364, 0.375, 0.6364, 0.375, 0.7045, 0.625, 0.7045, 0.625, 0.7273, 0.375, 0.7273, 0.375, 0.0, 0.625, 0.0, 0.625, 0.02273, 0.375, 0.02273, 0.375, 0.02273, 0.625, 0.02273, 0.625, 0.04545, 0.375, 0.04545, 0.375, 0.04545, 0.625, 0.04545, 0.625, 0.06818, 0.375, 0.06818, 0.375, 0.06818, 0.625, 0.06818, 0.625, 0.09091, 0.375, 0.09091, 0.375, 0.09091, 0.625, 0.09091, 0.625, 0.1136, 0.375, 0.1136, 0.375, 0.1136, 0.625, 0.1136, 0.625, 0.1364, 0.375, 0.1364, 0.375, 0.1364, 0.625, 0.1364, 0.625, 0.1591, 0.375, 0.1591, 0.375, 0.1591, 0.625, 0.1591, 0.625, 0.1818, 0.375, 0.1818, 0.375, 0.1818, 0.625, 0.1818, 0.625, 0.2045, 0.375, 0.2045, 0.375, 0.2045, 0.625, 0.2045, 0.625, 0.2273, 0.375, 0.2273, 0.125, 0.7045, 0.2083, 0.7045, 0.2083, 0.7273, 0.125, 0.7273, 0.7917, 0.6591, 0.2083, 0.6591, 0.2917, 0.6591, 0.7083, 0.6591, 0.125, 0.6818, 0.2083, 0.6818, 0.2083, 0.7045, 0.125, 0.7045, 0.2083, 0.6818, 0.2917, 0.6818, 0.2917, 0.7045, 0.2083, 0.7045, 0.125, 0.6591, 0.2083, 0.6591, 0.2083, 0.6818, 0.125, 0.6818, 0.7917, 0.7045, 0.2083, 0.7045, 0.2917, 0.7045, 0.7083, 0.7045, 0.125, 0.6364, 0.2083, 0.6364, 0.2083, 0.6591, 0.125, 0.6591, 0.2083, 0.6364, 0.2917, 0.6364, 0.2917, 0.6591, 0.2083, 0.6591, 0.125, 0.6136, 0.2083, 0.6136, 0.2083, 0.6364, 0.125, 0.6364, 0.7917, 0.5227, 0.2083, 0.5227, 0.2917, 0.5227, 0.7083, 0.5227, 0.125, 0.5909, 0.2083, 0.5909, 0.2083, 0.6136, 0.125, 0.6136, 0.2083, 0.5909, 0.2917, 0.5909, 0.2917, 0.6136, 0.2083, 0.6136, 0.125, 0.5682, 0.2083, 0.5682, 0.2083, 0.5909, 0.125, 0.5909, 0.7917, 0.5909, 0.7083, 0.5909, 0.2917, 0.5909, 0.2083, 0.5909, 0.125, 0.5455, 0.2083, 0.5455, 0.2083, 0.5682, 0.125, 0.5682, 0.2083, 0.5455, 0.2917, 0.5455, 0.2917, 0.5682, 0.2083, 0.5682, 0.125, 0.5227, 0.2083, 0.5227, 0.2083, 0.5455, 0.125, 0.5455, 0.7917, 0.6818, 0.7083, 0.6818, 0.2917, 0.6818, 0.2083, 0.6818, 0.125, 0.5, 0.2083, 0.5, 0.2083, 0.5227, 0.125, 0.5227, 0.2083, 0.5, 0.2917, 0.5, 0.2917, 0.5227, 0.2083, 0.5227, 0.625, 0.7045, 0.7083, 0.7045, 0.7083, 0.7273, 0.625, 0.7273, 0.7917, 0.6136, 0.2083, 0.6136, 0.2917, 0.6136, 0.7083, 0.6136, 0.625, 0.6818, 0.7083, 0.6818, 0.7083, 0.7045, 0.7083, 0.6818, 0.7917, 0.6818, 0.7917, 0.7045, 0.7083, 0.7045, 0.625, 0.6591, 0.7083, 0.6591, 0.7083, 0.6818, 0.7917, 0.5682, 0.2083, 0.5682, 0.2917, 0.5682, 0.7083, 0.5682, 0.625, 0.6364, 0.7083, 0.6364, 0.7083, 0.6591, 0.7083, 0.6364, 0.7917, 0.6364, 0.7917, 0.6591, 0.7083, 0.6591, 0.625, 0.6136, 0.7083, 0.6136, 0.7083, 0.6364, 0.625, 0.6364, 0.7917, 0.5455, 0.7083, 0.5455, 0.2917, 0.5455, 0.2083, 0.5455, 0.625, 0.5909, 0.7083, 0.5909, 0.7083, 0.6136, 0.7083, 0.5909, 0.7917, 0.5909, 0.7917, 0.6136, 0.7083, 0.6136, 0.625, 0.5682, 0.7083, 0.5682, 0.7083, 0.5909, 0.7917, 0.6364, 0.7083, 0.6364, 0.2917, 0.6364, 0.2083, 0.6364, 0.625, 0.5455, 0.7083, 0.5455, 0.7083, 0.5682, 0.7083, 0.5455, 0.7917, 0.5455, 0.7917, 0.5682, 0.7083, 0.5682, 0.625, 0.5227, 0.7083, 0.5227, 0.7083, 0.5455, 0.625, 0.5455, 0.7917, 0.7273, 0.7083, 0.7273, 0.2917, 0.7273, 0.2083, 0.7273, 0.625, 0.5, 0.7083, 0.5, 0.7083, 0.5227, 0.625, 0.5227, 0.7083, 0.5, 0.7917, 0.5, 0.7917, 0.5227, 0.7083, 0.5227, 0.625, 0.7273, 0.7083, 0.7273, 0.7083, 0.75, 0.625, 0.75, 0.7083, 0.7273, 0.7917, 0.7273, 0.7917, 0.75, 0.7083, 0.75, 0.125, 0.7273, 0.2083, 0.7273, 0.2083, 0.75, 0.125, 0.75, 0.2083, 0.7273, 0.2917, 0.7273, 0.2917, 0.75, 0.2083, 0.75, 0.375, 0.75, 0.625, 0.75, 0.625, 0.8333, 0.375, 0.8333, 0.375, 0.8333, 0.625, 0.8333, 0.625, 0.9167, 0.375, 0.9167, 0.375, 0.25, 0.625, 0.25, 0.625, 0.3333, 0.375, 0.3333, 0.375, 0.3333, 0.625, 0.3333, 0.625, 0.4167, 0.375, 0.4167, 0.2083, 0.5455, 0.2083, 0.5227, 0.7917, 0.5227, 0.7917, 0.5455, 0.2917, 0.5455, 0.7083, 0.5455, 0.7083, 0.5227, 0.2917, 0.5227, 0.2083, 0.5909, 0.2083, 0.5682, 0.7917, 0.5682, 0.7917, 0.5909, 0.2917, 0.5909, 0.7083, 0.5909, 0.7083, 0.5682, 0.2917, 0.5682, 0.2083, 0.6364, 0.2083, 0.6136, 0.7917, 0.6136, 0.7917, 0.6364, 0.2917, 0.6364, 0.7083, 0.6364, 0.7083, 0.6136, 0.2917, 0.6136, 0.2083, 0.6818, 0.2083, 0.6591, 0.7917, 0.6591, 0.7917, 0.6818, 0.2917, 0.6818, 0.7083, 0.6818, 0.7083, 0.6591, 0.2917, 0.6591, 0.2083, 0.7273, 0.2083, 0.7045, 0.7917, 0.7045, 0.7917, 0.7273, 0.2917, 0.7273, 0.7083, 0.7273, 0.7083, 0.7045, 0.2917, 0.7045, 0.375, 0.0, 0.625, 0.0, 0.625, 0.25, 0.375, 0.25, 0.375, 0.5, 0.625, 0.5, 0.625, 0.75, 0.375, 0.75, 0.375, 0.75, 0.625, 0.75, 0.625, 1.0, 0.375, 1.0, 0.125, 0.5, 0.375, 0.5, 0.375, 0.75, 0.125, 0.75, 0.625, 0.5, 0.875, 0.5, 0.875, 0.75, 0.625, 0.75])
me_vent_door_mesh.update()
me_vent_door_frame_mesh = bpy.data.meshes.new('vent_door_frame_mesh')
me_vent_door_frame_mesh.from_pydata([(0.15, -0.03, 1.95), (0.15, -0.03, 3.0), (1.25, -0.03, 1.95), (1.25, -0.03, 3.0), (0.2, 0.2, 3.0), (0.22, -0.03, 2.02), (0.22, -0.03, 2.98), (1.18, -0.03, 2.02), (1.18, -0.03, 2.98), (0.22, 0.2, 2.02), (0.22, 0.2, 2.98), (1.18, 0.2, 2.02), (1.18, 0.2, 2.98), (0.15, 5.96e-08, 1.95), (0.15, 5.96e-08, 3.0), (1.25, 5.96e-08, 1.95), (1.25, 5.96e-08, 3.0), (1.2, 0.2, 3.0), (1.2, 5.96e-08, 3.0), (0.2, 5.96e-08, 3.0), (0.2, 0.2, 2.0), (1.2, 0.2, 2.0), (1.2, 5.96e-08, 2.0), (0.2, 5.96e-08, 2.0), (1.1, 4.47e-08, 2.0), (1.1, 4.47e-08, 2.2), (1.1, 2.19, 2.0), (1.06, 2.19, 2.0), (1.06, 4.47e-08, 2.0), (1.06, 4.47e-08, 2.2), (1.1, 2.19, 2.05), (1.1, 4.47e-08, 2.05), (1.06, 4.47e-08, 2.05), (1.06, 2.19, 2.05), (0.9, 2.19, 2.0), (0.9, 4.47e-08, 2.0), (0.9, 4.47e-08, 2.05), (0.9, 2.19, 2.05), (1.1, 2.24, 2.0), (1.06, 2.24, 2.0), (1.1, 2.24, 2.05), (1.06, 2.24, 2.05), (0.9, 2.24, 2.0), (0.9, 2.24, 2.05), (1.1, 2.19, 2.2), (1.06, 2.19, 2.2), (0.9, 2.19, 2.2), (1.1, 2.24, 2.2), (1.06, 2.24, 2.2), (0.9, 2.24, 2.2), (0.3, 4.47e-08, 2.0), (0.3, 4.47e-08, 2.2), (0.3, 2.19, 2.0), (0.34, 2.19, 2.0), (0.34, 4.47e-08, 2.0), (0.34, 4.47e-08, 2.2), (0.3, 2.19, 2.05), (0.3, 4.47e-08, 2.05), (0.34, 4.47e-08, 2.05), (0.34, 2.19, 2.05), (0.5, 2.19, 2.0), (0.5, 4.47e-08, 2.0), (0.5, 4.47e-08, 2.05), (0.5, 2.19, 2.05), (0.3, 2.24, 2.0), (0.34, 2.24, 2.0), (0.3, 2.24, 2.05), (0.34, 2.24, 2.05), (0.5, 2.24, 2.0), (0.5, 2.24, 2.05), (0.3, 2.19, 2.2), (0.34, 2.19, 2.2), (0.5, 2.19, 2.2), (0.3, 2.24, 2.2), (0.34, 2.24, 2.2), (0.5, 2.24, 2.2)], [], [(15, 16, 3, 2), (3, 1, 6, 8), (13, 15, 2, 0), (18, 19, 1), (5, 7, 11, 9), (2, 3, 8, 7), (1, 0, 5, 6), (0, 2, 7, 5), (6, 5, 9, 10), (8, 6, 10, 12), (7, 8, 12, 11), (0, 1, 14, 13), (17, 4, 19, 18), (19, 14, 1), (1, 3, 18), (3, 16, 18), (15, 13, 23, 22), (20, 21, 22, 23), (11, 21, 20, 9), (20, 23, 19, 4), (19, 23, 13, 14), (17, 18, 22, 21), (15, 22, 18, 16), (10, 4, 17, 12), (9, 20, 4, 10), (11, 12, 17, 21), (30, 44, 25, 31), (27, 26, 24, 28), (44, 45, 29, 25), (31, 25, 29, 32), (28, 32, 36, 35), (29, 45, 33, 32), (24, 31, 32, 28), (26, 30, 31, 24), (30, 26, 38, 40), (36, 37, 34, 35), (41, 43, 49, 48), (27, 28, 35, 34), (32, 33, 37, 36), (39, 41, 40, 38), (41, 39, 42, 43), (37, 33, 45, 46), (26, 27, 39, 38), (27, 34, 42, 39), (34, 37, 43, 42), (46, 45, 48, 49), (45, 44, 47, 48), (30, 40, 47, 44), (43, 37, 46, 49), (40, 41, 48, 47), (56, 57, 51, 70), (53, 54, 50, 52), (70, 51, 55, 71), (57, 58, 55, 51), (54, 61, 62, 58), (55, 58, 59, 71), (50, 54, 58, 57), (52, 50, 57, 56), (56, 66, 64, 52), (62, 61, 60, 63), (67, 74, 75, 69), (53, 60, 61, 54), (58, 62, 63, 59), (65, 64, 66, 67), (67, 69, 68, 65), (63, 72, 71, 59), (52, 64, 65, 53), (53, 65, 68, 60), (60, 68, 69, 63), (72, 75, 74, 71), (71, 74, 73, 70), (56, 70, 73, 66), (69, 75, 72, 63), (66, 73, 74, 67)])
_uv = me_vent_door_frame_mesh.uv_layers.new(name='UVMap')
_uv.uv.foreach_set('vector', [0.375, 0.625, 0.625, 0.625, 0.625, 0.75, 0.375, 0.75, 0.625, 0.75, 0.875, 0.75, 0.875, 0.75, 0.625, 0.75, 0.125, 0.625, 0.375, 0.625, 0.375, 0.75, 0.125, 0.75, 0.625, 0.625, 0.625, 0.125, 0.625, 0.0, 0.125, 0.75, 0.375, 0.75, 0.375, 0.75, 0.125, 0.75, 0.375, 0.75, 0.625, 0.75, 0.625, 0.75, 0.375, 0.75, 0.625, 0.0, 0.375, 0.0, 0.375, 0.0, 0.625, 0.0, 0.125, 0.75, 0.375, 0.75, 0.375, 0.75, 0.125, 0.75, 0.625, 0.0, 0.375, 0.0, 0.375, 0.0, 0.625, 0.0, 0.625, 0.75, 0.875, 0.75, 0.875, 0.75, 0.625, 0.75, 0.375, 0.75, 0.625, 0.75, 0.625, 0.75, 0.375, 0.75, 0.375, 0.0, 0.625, 0.0, 0.625, 0.125, 0.375, 0.125, 0.625, 0.5, 0.625, 0.25, 0.625, 0.125, 0.625, 0.625, 0.625, 0.125, 0.625, 0.125, 0.625, 0.0, 0.625, 0.0, 0.625, 0.75, 0.625, 0.625, 0.625, 0.75, 0.625, 0.625, 0.625, 0.625, 0.375, 0.625, 0.125, 0.625, 0.375, 0.125, 0.375, 0.625, 0.375, 0.25, 0.375, 0.5, 0.375, 0.625, 0.375, 0.125, 0.375, 0.75, 0.375, 0.5, 0.375, 0.25, 0.125, 0.75, 0.375, 0.25, 0.375, 0.125, 0.375, 0.125, 0.375, 0.25, 0.375, 0.125, 0.375, 0.125, 0.125, 0.625, 0.625, 0.125, 0.625, 0.5, 0.625, 0.625, 0.375, 0.625, 0.375, 0.5, 0.375, 0.625, 0.375, 0.625, 0.625, 0.625, 0.625, 0.625, 0.875, 0.75, 0.625, 0.25, 0.625, 0.5, 0.625, 0.75, 0.125, 0.75, 0.375, 0.25, 0.375, 0.25, 0.875, 0.75, 0.375, 0.75, 0.625, 0.75, 0.625, 0.5, 0.375, 0.5, 0.5, 0.5, 0.625, 0.5, 0.625, 0.75, 0.5, 0.75, 0.25, 0.5, 0.375, 0.5, 0.375, 0.75, 0.25, 0.75, 0.625, 0.5, 0.75, 0.5, 0.75, 0.75, 0.625, 0.75, 0.5, 0.75, 0.625, 0.75, 0.625, 0.875, 0.5, 0.875, 0.375, 0.875, 0.5, 0.875, 0.5, 0.875, 0.375, 0.875, 0.625, 0.875, 0.625, 0.375, 0.4375, 0.4375, 0.5, 0.875, 0.375, 0.75, 0.5, 0.75, 0.5, 0.875, 0.375, 0.875, 0.375, 0.5, 0.5, 0.5, 0.5, 0.75, 0.375, 0.75, 0.5, 0.5, 0.375, 0.5, 0.375, 0.5, 0.5, 0.5, 0.5, 0.875, 0.4375, 0.4375, 0.25, 0.5, 0.375, 0.875, 0.5, 0.375, 0.5, 0.375, 0.5, 0.375, 0.5, 0.375, 0.25, 0.5, 0.25, 0.75, 0.25, 0.75, 0.25, 0.5, 0.5, 0.875, 0.4375, 0.4375, 0.4375, 0.4375, 0.5, 0.875, 0.375, 0.375, 0.5, 0.375, 0.5, 0.5, 0.375, 0.5, 0.5, 0.375, 0.375, 0.375, 0.375, 0.375, 0.5, 0.375, 0.4375, 0.4375, 0.4375, 0.4375, 0.4375, 0.4375, 0.4375, 0.4375, 0.375, 0.5, 0.25, 0.5, 0.25, 0.5, 0.375, 0.5, 0.25, 0.5, 0.25, 0.5, 0.25, 0.5, 0.25, 0.5, 0.25, 0.5, 0.4375, 0.4375, 0.4375, 0.4375, 0.25, 0.5, 0.4375, 0.4375, 0.4375, 0.4375, 0.4375, 0.4375, 0.4375, 0.4375, 0.5, 0.375, 0.5, 0.5, 0.5, 0.5, 0.5, 0.375, 0.5, 0.5, 0.5, 0.5, 0.5, 0.5, 0.5, 0.5, 0.4375, 0.4375, 0.4375, 0.4375, 0.4375, 0.4375, 0.4375, 0.4375, 0.5, 0.5, 0.5, 0.375, 0.5, 0.375, 0.5, 0.5, 0.5, 0.5, 0.5, 0.75, 0.625, 0.75, 0.625, 0.5, 0.25, 0.5, 0.25, 0.75, 0.375, 0.75, 0.375, 0.5, 0.625, 0.5, 0.625, 0.75, 0.75, 0.75, 0.75, 0.5, 0.5, 0.75, 0.5, 0.875, 0.625, 0.875, 0.625, 0.75, 0.375, 0.875, 0.375, 0.875, 0.5, 0.875, 0.5, 0.875, 0.625, 0.875, 0.5, 0.875, 0.4375, 0.4375, 0.625, 0.375, 0.375, 0.75, 0.375, 0.875, 0.5, 0.875, 0.5, 0.75, 0.375, 0.5, 0.375, 0.75, 0.5, 0.75, 0.5, 0.5, 0.5, 0.5, 0.5, 0.5, 0.375, 0.5, 0.375, 0.5, 0.5, 0.875, 0.375, 0.875, 0.25, 0.5, 0.4375, 0.4375, 0.5, 0.375, 0.5, 0.375, 0.5, 0.375, 0.5, 0.375, 0.25, 0.5, 0.25, 0.5, 0.25, 0.75, 0.25, 0.75, 0.5, 0.875, 0.5, 0.875, 0.4375, 0.4375, 0.4375, 0.4375, 0.375, 0.375, 0.375, 0.5, 0.5, 0.5, 0.5, 0.375, 0.5, 0.375, 0.5, 0.375, 0.375, 0.375, 0.375, 0.375, 0.4375, 0.4375, 0.4375, 0.4375, 0.4375, 0.4375, 0.4375, 0.4375, 0.375, 0.5, 0.375, 0.5, 0.25, 0.5, 0.25, 0.5, 0.25, 0.5, 0.25, 0.5, 0.25, 0.5, 0.25, 0.5, 0.25, 0.5, 0.25, 0.5, 0.4375, 0.4375, 0.4375, 0.4375, 0.4375, 0.4375, 0.4375, 0.4375, 0.4375, 0.4375, 0.4375, 0.4375, 0.5, 0.375, 0.5, 0.375, 0.5, 0.5, 0.5, 0.5, 0.5, 0.5, 0.5, 0.5, 0.5, 0.5, 0.5, 0.5, 0.4375, 0.4375, 0.4375, 0.4375, 0.4375, 0.4375, 0.4375, 0.4375, 0.5, 0.5, 0.5, 0.5, 0.5, 0.375, 0.5, 0.375])
me_vent_door_frame_mesh.update()
arm_armature = bpy.data.armatures.new('Armature')  # bones are not reproduced

# ---- objects
ob_wall_vent_whole = bpy.data.objects.new('Wall_Vent_Whole', me_wall_vent_whole)
ob_light = bpy.data.objects.new('Light', light_light)
ob_camera = bpy.data.objects.new('Camera', cam_camera)
ob_stairs = bpy.data.objects.new('Stairs', me_cube_001)
ob_vent_stairs = bpy.data.objects.new('Vent_Stairs', me_vent_stairs_mesh)
ob_vent_door = bpy.data.objects.new('Vent_Door', me_vent_door_mesh)
ob_vent_doorframe = bpy.data.objects.new('Vent_DoorFrame', me_vent_door_frame_mesh)
ob_vent_rig = bpy.data.objects.new('Vent_Rig', arm_armature)

# ---- transforms, parenting, visibility, modifiers, constraints
ob_wall_vent_whole.location = (0.0, 0.0, 0.0)
ob_wall_vent_whole.lock_rotations_4d = False
ob_wall_vent_whole.empty_display_type = 'ARROWS'
ob_wall_vent_whole.lineart.crease_threshold = 0.0
ob_light.location = (4.776, 1.005, 5.904)
ob_light.rotation_euler = (0.6503, 0.05522, 1.866)
ob_light.lock_rotations_4d = False
ob_light.empty_display_type = 'ARROWS'
ob_light.color = (0.0, 0.0, 0.0, 0.0)
ob_light.lineart.crease_threshold = 0.0
ob_camera.location = (8.059, -6.926, 4.958)
ob_camera.rotation_euler = (1.109, 0.0, 0.8149)
ob_camera.lock_rotations_4d = False
ob_camera.empty_display_type = 'ARROWS'
ob_camera.color = (0.0, 0.0, 0.0, 0.0)
ob_camera.display_type = 'WIRE'
ob_camera.lineart.crease_threshold = 0.0
ob_stairs.location = (0.0, -0.2, 0.0)
ob_stairs.scale = (0.9, 0.9, 0.9)
ob_vent_stairs.parent = ob_vent_rig
ob_vent_stairs.location = (0.0, 0.0, 0.0)
_vg = ob_vent_stairs.vertex_groups.new(name='Vent.Root')
_vg = ob_vent_stairs.vertex_groups.new(name='Vent.StairsBone')
_vg.add([0, 1, 2, 3, 4, 5, 6, 7, 8, 9, 10, 11, 12, 13, 14, 15, 16, 17, 18, 19, 20, 21, 22, 23, 24, 25, 26, 27, 28, 29, 30, 31, 32, 33, 34, 35, 36, 37, 38, 39, 40, 41, 42, 43, 44, 45, 46, 47, 48, 49, 50, 51, 52, 53, 54, 55, 56, 57, 58, 59, 60, 61, 62, 63, 64, 65, 66, 67, 68, 69, 70, 71, 72, 73, 74, 75, 76, 77, 78, 79, 80, 81, 82, 83, 84, 85, 86, 87, 88, 89, 90, 91, 92, 93, 94, 95, 96, 97, 98, 99, 100, 101, 102, 103, 104, 105, 106, 107, 108, 109, 110, 111, 112, 113, 114, 115, 116, 117, 118, 119, 120, 121, 122, 123, 124, 125, 126, 127, 128, 129, 130, 131, 132, 133, 134, 135, 136, 137, 138, 139, 140, 141, 142, 143, 144, 145, 146, 147, 148, 149, 150, 151, 152, 153], 1.0, 'REPLACE')
_vg = ob_vent_stairs.vertex_groups.new(name='Vent.DoorBone')
_m = ob_vent_stairs.modifiers.new('Armature', 'ARMATURE')
_m.object = ob_vent_rig
ob_vent_door.parent = ob_vent_rig
ob_vent_door.location = (0.0, 0.0, 0.0)
_vg = ob_vent_door.vertex_groups.new(name='Vent.Root')
_vg = ob_vent_door.vertex_groups.new(name='Vent.StairsBone')
_vg = ob_vent_door.vertex_groups.new(name='Vent.DoorBone')
_vg.add([0, 1, 2, 3, 4, 5, 6, 7, 8, 9, 10, 11, 12, 13, 14, 15, 16, 17, 18, 19, 20, 21, 22, 23, 24, 25, 26, 27, 28, 29, 30, 31, 32, 33, 34, 35, 36, 37, 38, 39, 40, 41, 42, 43, 44, 45, 46, 47, 48, 49, 50, 51, 52, 53, 54, 55, 56, 57, 58, 59, 60, 61, 62, 63, 64, 65, 66, 67, 68, 69, 70, 71, 72, 73, 74, 75, 76, 77, 78, 79, 80, 81, 82, 83, 84, 85, 86, 87, 88, 89, 90, 91, 92, 93, 94, 95, 96, 97, 98, 99, 100, 101, 102, 103], 1.0, 'REPLACE')
_m = ob_vent_door.modifiers.new('Armature', 'ARMATURE')
_m.object = ob_vent_rig
ob_vent_doorframe.parent = ob_vent_rig
ob_vent_doorframe.location = (0.0, 0.0, 0.0)
_vg = ob_vent_doorframe.vertex_groups.new(name='Vent.Root')
_vg.add([0, 1, 2, 3, 4, 5, 6, 7, 8, 9, 10, 11, 12, 13, 14, 15, 16, 17, 18, 19, 20, 21, 22, 23, 24, 25, 26, 27, 28, 29, 30, 31, 32, 33, 34, 35, 36, 37, 38, 39, 40, 41, 42, 43, 44, 45, 46, 47, 48, 49, 50, 51, 52, 53, 54, 55, 56, 57, 58, 59, 60, 61, 62, 63, 64, 65, 66, 67, 68, 69, 70, 71, 72, 73, 74, 75], 1.0, 'REPLACE')
_vg = ob_vent_doorframe.vertex_groups.new(name='Vent.StairsBone')
_vg = ob_vent_doorframe.vertex_groups.new(name='Vent.DoorBone')
_m = ob_vent_doorframe.modifiers.new('Armature', 'ARMATURE')
_m.object = ob_vent_rig
ob_vent_rig.location = (0.0, 0.0, 0.0)
ob_vent_rig.display_type = 'WIRE'
ob_vent_rig.show_in_front = True

# ---- collection membership
col_collection.objects.link(ob_wall_vent_whole)
col_collection.objects.link(ob_light)
col_collection.objects.link(ob_camera)
col_collection.objects.link(ob_stairs)
col_vent_door.objects.link(ob_vent_stairs)
col_vent_door.objects.link(ob_vent_door)
col_vent_door.objects.link(ob_vent_doorframe)
col_vent_door.objects.link(ob_vent_rig)

# ---- scene / render settings (as saved in the file)
scene.camera = ob_camera
scene.frame_start = 1; scene.frame_end = 90; scene.frame_set(1)
scene.render.engine = 'BLENDER_EEVEE_NEXT'
scene.render.fps = 60
scene.cycles.sampling_pattern = 'TABULATED_SOBOL'
scene.cycles.use_light_tree = False
scene.view_settings.view_transform = 'Filmic'
bpy.context.view_layer.update()

